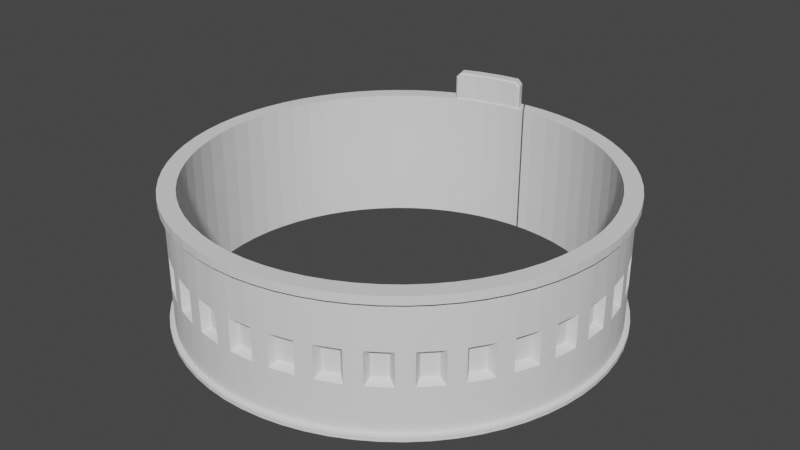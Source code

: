 # Source: track_mold_inner.blend  (saved by Blender 2.80.74; exported with 4.5.12 LTS)
import bpy
from mathutils import Matrix  # noqa: F401  (used for matrix-valued properties, if any)

bpy.ops.wm.read_factory_settings(use_empty=True)
scene = bpy.context.scene
scene.name = 'Scene'

# ---- collections
col_track_mold_inner = bpy.data.collections.new('track_mold_inner'); scene.collection.children.link(col_track_mold_inner)

# ---- materials (node trees are filled in below, after node groups)
mat_stldefaultmaterial = bpy.data.materials.new('STLDefaultMaterial')
mat_stldefaultmaterial.use_transparent_shadow = False

# ---- material node trees

# ---- world
world_world = bpy.data.worlds.new('World'); scene.world = world_world
world_world.use_nodes = True; world_world.node_tree.nodes.clear()
_N = world_world.node_tree.nodes; _L = world_world.node_tree.links
n0 = _N.new('ShaderNodeOutputWorld'); n0.name = 'World Output'; n0.location = (300, 300)
n1 = _N.new('ShaderNodeBackground'); n1.name = 'Background'; n1.location = (10, 300)
n1.inputs[0].default_value = (0.05088, 0.05088, 0.05088, 1.0)
_L.new(n1.outputs[0], n0.inputs[0])
n0.is_active_output = True
world_world.color = (0.05088, 0.05088, 0.05088)
world_world.use_sun_shadow = False
world_world.sun_shadow_jitter_overblur = 0.0

# ---- meshes
me_track_mold_inner = bpy.data.meshes.new('Track Mold Inner')
me_track_mold_inner.from_pydata([(-0.4272, 5.243, 2.4), (-0.9083, 5.184, 2.4), (-0.8332, 4.958, 2.4), (-0.3522, 5.017, 2.4), (-1.475, 5.05, 2.4), (-1.904, 4.896, 2.4), (-1.829, 4.67, 2.4), (-1.4, 4.825, 2.4), (-2.012, 4.857, 2.286), (-1.937, 4.631, 2.286), (-0.2365, 5.032, 2.286), (-0.3116, 5.257, 2.286), (-0.9207, 5.221, 2.361), (-1.487, 5.088, 2.361), (-1.387, 4.788, 2.361), (-0.8207, 4.921, 2.361), (-1.887, 4.607, 2.27), (-1.801, 4.638, 2.361), (-1.901, 4.938, 2.361), (-1.987, 4.907, 2.27), (-0.3629, 5.289, 2.269), (-0.4556, 5.278, 2.361), (-0.3556, 4.978, 2.361), (-0.2629, 4.989, 2.269), (-1.937, 4.631, 1.7), (-1.887, 4.607, 1.7), (-1.987, 4.907, 1.7), (-2.012, 4.857, 1.7), (-0.2629, 4.989, 1.7), (-0.2395, 5.027, 1.7), (-0.2365, 5.032, 1.7), (5.248, 0.2, -1.5), (5.357, 0.3238, -1.5), (5.353, 0.3968, -1.5), (5.244, 0.2998, -1.5), (5.228, -0.4992, 3.965e-07), (5.244, -0.2998, 3.965e-07), (5.244, -0.2998, 0.4), (5.228, -0.4992, 0.4), (5.244, -0.2998, 1.5), (5.228, -0.4992, 1.5), (5.244, 0.2998, 3.965e-07), (5.228, 0.4993, 3.965e-07), (5.228, 0.4993, 0.4), (5.244, 0.2998, 0.4), (5.248, 0.2, 0.4), (5.244, 0.2998, 1.5), (5.248, 0.2, 1.5), (5.048, -0.1923, 3.814e-07), (5.048, -0.1923, 0.3), (5.051, 0.09619, 0.3), (5.048, 0.1923, 0.3), (5.228, 0.4993, 1.5), (5.362, 0.2043, 1.5), (5.372, -3.841e-08, 1.5), (5.363, -0.1868, 1.5), (5.048, 0.1923, 3.814e-07), (5.051, 0.09619, 3.814e-07), (5.244, 0.2998, -0.4), (5.228, 0.4993, -0.4), (5.228, 0.4993, -1.5), (5.228, -0.4992, -0.4), (5.244, -0.2998, -0.4), (5.248, 0.2, -0.4), (5.251, -0.09999, -1.5), (5.051, 0.09619, -0.3), (5.048, 0.1923, -0.3), (5.048, -0.1923, -0.3), (5.228, -0.4992, -1.5), (5.358, 0.3064, 1.5), (5.37, -0.04077, -1.5), (5.372, 4.106e-08, -1.5), (5.191, -0.7969, -1.5), (5.321, -0.6958, -1.5), (5.332, -0.6235, -1.5), (5.206, -0.6979, -1.5), (5.039, -1.48, 3.823e-07), (5.092, -1.287, 3.851e-07), (5.092, -1.287, 0.4), (5.039, -1.48, 0.4), (5.092, -1.287, 1.5), (5.039, -1.48, 1.5), (5.206, -0.6979, 3.937e-07), (5.206, -0.6979, 0.4), (5.191, -0.7969, 0.4), (5.206, -0.6979, 1.5), (5.191, -0.7969, 1.5), (4.921, -1.144, 3.718e-07), (4.921, -1.144, 0.3), (4.978, -0.8615, 0.3), (4.994, -0.7666, 0.3), (5.304, -0.8142, 1.5), (5.275, -1.017, 1.5), (5.231, -1.198, 1.5), (4.994, -0.7666, 3.773e-07), (4.978, -0.8615, 3.759e-07), (5.206, -0.6979, -0.4), (5.039, -1.48, -0.4), (5.092, -1.287, -0.4), (5.191, -0.7969, -0.4), (5.137, -1.092, -1.5), (4.978, -0.8615, -0.3), (4.994, -0.7666, -0.3), (4.921, -1.144, -0.3), (5.039, -1.48, -1.5), (5.319, -0.7131, 1.5), (5.265, -1.056, -1.5), (5.275, -1.017, -1.5), (4.947, -1.765, -1.5), (5.093, -1.69, -1.5), (5.117, -1.621, -1.5), (4.979, -1.67, -1.5), (4.668, -2.407, 3.542e-07), (4.757, -2.227, 3.598e-07), (4.757, -2.227, 0.4), (4.668, -2.407, 0.4), (4.757, -2.227, 1.5), (4.668, -2.407, 1.5), (4.979, -1.67, 3.766e-07), (4.979, -1.67, 0.4), (4.947, -1.765, 0.4), (4.979, -1.67, 1.5), (4.947, -1.765, 1.5), (4.615, -2.055, 3.487e-07), (4.615, -2.055, 0.3), (4.725, -1.788, 0.3), (4.758, -1.698, 0.3), (5.054, -1.803, 1.5), (4.987, -1.997, 1.5), (4.91, -2.167, 1.5), (4.758, -1.698, 3.595e-07), (4.725, -1.788, 3.568e-07), (4.979, -1.67, -0.4), (4.668, -2.407, -0.4), (4.757, -2.227, -0.4), (4.947, -1.765, -0.4), (4.838, -2.044, -1.5), (4.725, -1.788, -0.3), (4.758, -1.698, -0.3), (4.615, -2.055, -0.3), (4.668, -2.407, -1.5), (5.088, -1.707, 1.5), (4.97, -2.034, -1.5), (4.987, -1.997, -1.5), (4.523, -2.669, -1.5), (4.681, -2.624, -1.5), (4.718, -2.56, -1.5), (4.573, -2.583, -1.5), (4.128, -3.247, 3.135e-07), (4.249, -3.087, 3.214e-07), (4.249, -3.087, 0.4), (4.128, -3.247, 0.4), (4.249, -3.087, 1.5), (4.128, -3.247, 1.5), (4.573, -2.583, 3.459e-07), (4.573, -2.583, 0.4), (4.523, -2.669, 0.4), (4.573, -2.583, 1.5), (4.523, -2.669, 1.5), (4.143, -2.891, 3.131e-07), (4.143, -2.891, 0.3), (4.301, -2.65, 0.3), (4.351, -2.568, 0.3), (4.622, -2.727, 1.5), (4.519, -2.904, 1.5), (4.411, -3.057, 1.5), (4.351, -2.568, 3.288e-07), (4.301, -2.65, 3.248e-07), (4.573, -2.583, -0.4), (4.128, -3.247, -0.4), (4.249, -3.087, -0.4), (4.523, -2.669, -0.4), (4.364, -2.923, -1.5), (4.301, -2.65, -0.3), (4.351, -2.568, -0.3), (4.143, -2.891, -0.3), (4.128, -3.247, -1.5), (4.673, -2.639, 1.5), (4.496, -2.938, -1.5), (4.519, -2.904, -1.5), (3.936, -3.477, -1.5), (4.1, -3.462, -1.5), (4.148, -3.407, -1.5), (4.002, -3.401, -1.5), (3.439, -3.969, 2.615e-07), (3.588, -3.835, 2.715e-07), (3.588, -3.835, 0.4), (3.439, -3.969, 0.4), (3.588, -3.835, 1.5), (3.439, -3.969, 1.5), (4.002, -3.401, 3.028e-07), (4.002, -3.401, 0.4), (3.936, -3.477, 0.4), (4.002, -3.401, 1.5), (3.936, -3.477, 1.5), (3.521, -3.623, 2.661e-07), (3.521, -3.623, 0.3), (3.722, -3.416, 0.3), (3.786, -3.345, 0.3), (4.022, -3.553, 1.5), (3.888, -3.707, 1.5), (3.753, -3.836, 1.5), (3.786, -3.345, 2.861e-07), (3.722, -3.416, 2.811e-07), (4.002, -3.401, -0.4), (3.439, -3.969, -0.4), (3.588, -3.835, -0.4), (3.936, -3.477, -0.4), (3.731, -3.696, -1.5), (3.722, -3.416, -0.3), (3.786, -3.345, -0.3), (3.521, -3.623, -0.3), (3.439, -3.969, -1.5), (4.089, -3.475, 1.5), (3.858, -3.735, -1.5), (3.888, -3.707, -1.5), (3.207, -4.159, -1.5), (3.371, -4.176, -1.5), (3.428, -4.13, -1.5), (3.286, -4.097, -1.5), (2.626, -4.548, 2.001e-07), (2.797, -4.445, 2.118e-07), (2.797, -4.445, 0.4), (2.626, -4.548, 0.4), (2.797, -4.445, 1.5), (2.626, -4.548, 1.5), (3.286, -4.097, 2.487e-07), (3.286, -4.097, 0.4), (3.207, -4.159, 0.4), (3.286, -4.097, 1.5), (3.207, -4.159, 1.5), (2.772, -4.224, 2.095e-07), (2.772, -4.224, 0.3), (3.008, -4.059, 0.3), (3.085, -4.001, 0.3), (3.277, -4.25, 1.5), (3.116, -4.376, 1.5), (2.959, -4.477, 1.5), (3.085, -4.001, 2.332e-07), (3.008, -4.059, 2.272e-07), (3.286, -4.097, -0.4), (2.626, -4.548, -0.4), (2.797, -4.445, -0.4), (3.207, -4.159, -0.4), (2.965, -4.335, -1.5), (3.008, -4.059, -0.3), (3.085, -4.001, -0.3), (2.772, -4.224, -0.3), (2.626, -4.548, -1.5), (3.357, -4.186, 1.5), (3.082, -4.398, -1.5), (3.116, -4.376, -1.5), (2.362, -4.691, -1.5), (2.52, -4.738, -1.5), (2.585, -4.705, -1.5), (2.451, -4.645, -1.5), (1.718, -4.963, 1.315e-07), (1.906, -4.894, 1.445e-07), (1.906, -4.894, 0.4), (1.718, -4.963, 0.4), (1.906, -4.894, 1.5), (1.718, -4.963, 1.5), (2.451, -4.645, 1.857e-07), (2.451, -4.645, 0.4), (2.362, -4.691, 0.4), (2.451, -4.645, 1.5), (2.362, -4.691, 1.5), (1.922, -4.672, 1.454e-07), (1.922, -4.672, 0.3), (2.186, -4.555, 0.3), (2.272, -4.512, 0.3), (2.413, -4.793, 1.5), (2.232, -4.887, 1.5), (2.058, -4.956, 1.5), (2.272, -4.512, 1.718e-07), (2.186, -4.555, 1.651e-07), (2.451, -4.645, -0.4), (1.718, -4.963, -0.4), (1.906, -4.894, -0.4), (2.362, -4.691, -0.4), (2.09, -4.818, -1.5), (2.186, -4.555, -0.3), (2.272, -4.512, -0.3), (1.922, -4.672, -0.3), (1.718, -4.963, -1.5), (2.504, -4.746, 1.5), (2.194, -4.902, -1.5), (2.232, -4.887, -1.5), (1.432, -5.053, -1.5), (1.578, -5.129, -1.5), (1.648, -5.109, -1.5), (1.528, -5.025, -1.5), (0.7475, -5.199, 5.823e-08), (0.9448, -5.166, 7.198e-08), (0.9448, -5.166, 0.4), (0.7475, -5.199, 0.4), (0.9448, -5.166, 1.5), (0.7475, -5.199, 1.5), (1.528, -5.025, 1.16e-07), (1.528, -5.025, 0.4), (1.432, -5.053, 0.4), (1.528, -5.025, 1.5), (1.432, -5.053, 1.5), (1.003, -4.951, 7.602e-08), (1.003, -4.951, 0.3), (1.284, -4.886, 0.3), (1.377, -4.861, 0.3), (1.463, -5.163, 1.5), (1.267, -5.221, 1.5), (1.083, -5.256, 1.5), (1.377, -4.861, 1.042e-07), (1.284, -4.886, 9.703e-08), (1.528, -5.025, -0.4), (0.7475, -5.199, -0.4), (0.9448, -5.166, -0.4), (1.432, -5.053, -0.4), (1.141, -5.127, -1.5), (1.284, -4.886, -0.3), (1.377, -4.861, -0.3), (1.003, -4.951, -0.3), (0.7475, -5.199, -1.5), (1.561, -5.134, 1.5), (1.226, -5.228, -1.5), (1.267, -5.221, -1.5), (0.4495, -5.233, -1.5), (0.5784, -5.335, -1.5), (0.6511, -5.328, -1.5), (0.549, -5.223, -1.5), (-0.2499, -5.246, -1.707e-08), (-0.04999, -5.252, -3.128e-09), (-0.04999, -5.252, 0.4), (-0.2499, -5.246, 0.4), (-0.04999, -5.252, 1.5), (-0.2499, -5.246, 1.5), (0.549, -5.223, 4.21e-08), (0.549, -5.223, 0.4), (0.4495, -5.233, 0.4), (0.549, -5.223, 1.5), (0.4495, -5.233, 1.5), (0.0481, -5.052, 3.908e-09), (0.0481, -5.052, 0.3), (0.3364, -5.041, 0.3), (0.4323, -5.034, 0.3), (0.4592, -5.347, 1.5), (0.2556, -5.366, 1.5), (0.06859, -5.366, 1.5), (0.4323, -5.034, 3.292e-08), (0.3364, -5.041, 2.547e-08), (0.549, -5.223, -0.4), (-0.2499, -5.246, -0.4), (-0.04999, -5.252, -0.4), (0.4495, -5.233, -0.4), (0.15, -5.25, -1.5), (0.3364, -5.041, -0.3), (0.4323, -5.034, -0.3), (0.0481, -5.052, -0.3), (-0.2499, -5.246, -1.5), (0.5609, -5.337, 1.5), (0.2148, -5.366, -1.5), (0.2556, -5.366, -1.5), (-0.549, -5.223, -1.5), (-0.4418, -5.348, -1.5), (-0.3691, -5.355, -1.5), (-0.4494, -5.233, -1.5), (-1.238, -5.104, -9.169e-08), (-1.043, -5.148, -7.81e-08), (-1.043, -5.148, 0.4), (-1.238, -5.104, 0.4), (-1.043, -5.148, 1.5), (-1.238, -5.104, 1.5), (-0.4494, -5.233, -3.329e-08), (-0.4494, -5.233, 0.4), (-0.549, -5.223, 0.4), (-0.4494, -5.233, 1.5), (-0.549, -5.223, 1.5), (-0.9088, -4.97, -6.834e-08), (-0.9088, -4.97, 0.3), (-0.6236, -5.013, 0.3), (-0.5281, -5.024, 0.3), (-0.5609, -5.337, 1.5), (-0.7645, -5.317, 1.5), (-0.9482, -5.282, 1.5), (-0.5281, -5.024, -3.959e-08), (-0.6236, -5.013, -4.701e-08), (-0.4494, -5.233, -0.4), (-1.238, -5.104, -0.4), (-1.043, -5.148, -0.4), (-0.549, -5.223, -0.4), (-0.8463, -5.183, -1.5), (-0.6236, -5.013, -0.3), (-0.5281, -5.024, -0.3), (-0.9088, -4.97, -0.3), (-1.238, -5.104, -1.5), (-0.4592, -5.347, 1.5), (-0.8046, -5.31, -1.5), (-0.7645, -5.317, -1.5), (-1.528, -5.025, -1.5), (-1.446, -5.168, -1.5), (-1.376, -5.189, -1.5), (-1.432, -5.053, -1.5), (-2.182, -4.777, -1.629e-07), (-1.998, -4.857, -1.502e-07), (-1.998, -4.857, 0.4), (-2.182, -4.777, 0.4), (-1.998, -4.857, 1.5), (-2.182, -4.777, 1.5), (-1.432, -5.053, -1.074e-07), (-1.432, -5.053, 0.4), (-1.528, -5.025, 0.4), (-1.432, -5.053, 1.5), (-1.528, -5.025, 1.5), (-1.833, -4.708, -1.381e-07), (-1.833, -4.708, 0.3), (-1.561, -4.805, 0.3), (-1.469, -4.834, 0.3), (-1.561, -5.134, 1.5), (-1.757, -5.077, 1.5), (-1.931, -5.007, 1.5), (-1.469, -4.834, -1.107e-07), (-1.561, -4.805, -1.178e-07), (-1.432, -5.053, -0.4), (-2.182, -4.777, -0.4), (-1.998, -4.857, -0.4), (-1.528, -5.025, -0.4), (-1.812, -4.93, -1.5), (-1.561, -4.805, -0.3), (-1.469, -4.834, -0.3), (-1.833, -4.708, -0.3), (-2.182, -4.777, -1.5), (-1.463, -5.163, 1.5), (-1.795, -5.061, -1.5), (-1.757, -5.077, -1.5), (-2.451, -4.645, -1.5), (-2.398, -4.801, -1.5), (-2.333, -4.834, -1.5), (-2.362, -4.691, -1.5), (-3.047, -4.278, -2.282e-07), (-2.881, -4.391, -2.169e-07), (-2.881, -4.391, 0.4), (-3.047, -4.278, 0.4), (-2.881, -4.391, 1.5), (-3.047, -4.278, 1.5), (-2.362, -4.691, -1.777e-07), (-2.362, -4.691, 0.4), (-2.451, -4.645, 0.4), (-2.362, -4.691, 1.5), (-2.451, -4.645, 1.5), (-2.691, -4.276, -2.029e-07), (-2.691, -4.276, 0.3), (-2.442, -4.423, 0.3), (-2.358, -4.468, 0.3), (-2.504, -4.746, 1.5), (-2.686, -4.652, 1.5), (-2.843, -4.551, 1.5), (-2.358, -4.468, -1.777e-07), (-2.442, -4.423, -1.843e-07), (-2.362, -4.691, -0.4), (-3.047, -4.278, -0.4), (-2.881, -4.391, -0.4), (-2.451, -4.645, -0.4), (-2.712, -4.498, -1.5), (-2.442, -4.423, -0.3), (-2.358, -4.468, -0.3), (-2.691, -4.276, -0.3), (-3.047, -4.278, -1.5), (-2.413, -4.793, 1.5), (-2.72, -4.63, -1.5), (-2.686, -4.652, -1.5), (-3.286, -4.097, -1.5), (-3.263, -4.26, -1.5), (-3.206, -4.306, -1.5), (-3.207, -4.159, -1.5), (-3.801, -3.624, -2.852e-07), (-3.66, -3.766, -2.757e-07), (-3.66, -3.766, 0.4), (-3.801, -3.624, 0.4), (-3.66, -3.766, 1.5), (-3.801, -3.624, 1.5), (-3.207, -4.159, -2.415e-07), (-3.207, -4.159, 0.4), (-3.286, -4.097, 0.4), (-3.207, -4.159, 1.5), (-3.286, -4.097, 1.5), (-3.451, -3.689, -2.603e-07), (-3.451, -3.689, 0.3), (-3.235, -3.88, 0.3), (-3.161, -3.941, 0.3), (-3.357, -4.186, 1.5), (-3.518, -4.06, 1.5), (-3.653, -3.931, 1.5), (-3.161, -3.941, -2.383e-07), (-3.235, -3.88, -2.442e-07), (-3.207, -4.159, -0.4), (-3.801, -3.624, -0.4), (-3.66, -3.766, -0.4), (-3.286, -4.097, -0.4), (-3.514, -3.903, -1.5), (-3.235, -3.88, -0.3), (-3.161, -3.941, -0.3), (-3.451, -3.689, -0.3), (-3.801, -3.624, -1.5), (-3.277, -4.25, 1.5), (-3.548, -4.032, -1.5), (-3.518, -4.06, -1.5), (-4.002, -3.401, -1.5), (-4.01, -3.566, -1.5), (-3.963, -3.621, -1.5), (-3.936, -3.477, -1.5), (-4.418, -2.84, -3.318e-07), (-4.307, -3.006, -3.245e-07), (-4.307, -3.006, 0.4), (-4.418, -2.84, 0.4), (-4.307, -3.006, 1.5), (-4.418, -2.84, 1.5), (-3.936, -3.477, -2.965e-07), (-3.936, -3.477, 0.4), (-4.002, -3.401, 0.4), (-3.936, -3.477, 1.5), (-4.002, -3.401, 1.5), (-4.087, -2.97, -3.083e-07), (-4.087, -2.97, 0.3), (-3.911, -3.198, 0.3), (-3.849, -3.272, 0.3), (-4.089, -3.475, 1.5), (-4.223, -3.321, 1.5), (-4.331, -3.168, 1.5), (-3.849, -3.272, -2.903e-07), (-3.911, -3.198, -2.952e-07), (-3.936, -3.477, -0.4), (-4.418, -2.84, -0.4), (-4.307, -3.006, -0.4), (-4.002, -3.401, -0.4), (-4.189, -3.167, -1.5), (-3.911, -3.198, -0.3), (-3.849, -3.272, -0.3), (-4.087, -2.97, -0.3), (-4.418, -2.84, -1.5), (-4.022, -3.553, 1.5), (-4.246, -3.288, -1.5), (-4.223, -3.321, -1.5), (-4.573, -2.583, -1.5), (-4.613, -2.742, -1.5), (-4.576, -2.806, -1.5), (-4.523, -2.669, -1.5), (-4.876, -1.952, -3.663e-07), (-4.798, -2.136, -3.616e-07), (-4.798, -2.136, 0.4), (-4.876, -1.952, 0.4), (-4.798, -2.136, 1.5), (-4.876, -1.952, 1.5), (-4.523, -2.669, -3.408e-07), (-4.523, -2.669, 0.4), (-4.573, -2.583, 0.4), (-4.523, -2.669, 1.5), (-4.573, -2.583, 1.5), (-4.575, -2.142, -3.452e-07), (-4.575, -2.142, 0.3), (-4.446, -2.4, 0.3), (-4.399, -2.484, 0.3), (-4.673, -2.639, 1.5), (-4.775, -2.462, 1.5), (-4.853, -2.292, 1.5), (-4.399, -2.484, -3.318e-07), (-4.446, -2.4, -3.356e-07), (-4.523, -2.669, -0.4), (-4.876, -1.952, -0.4), (-4.798, -2.136, -0.4), (-4.573, -2.583, -0.4), (-4.713, -2.317, -1.5), (-4.446, -2.4, -0.3), (-4.399, -2.484, -0.3), (-4.575, -2.142, -0.3), (-4.876, -1.952, -1.5), (-4.622, -2.727, 1.5), (-4.792, -2.425, -1.5), (-4.775, -2.462, -1.5), (-4.979, -1.67, -1.5), (-5.048, -1.82, -1.5), (-5.025, -1.889, -1.5), (-4.947, -1.765, -1.5), (-5.157, -0.994, -3.876e-07), (-5.116, -1.19, -3.856e-07), (-5.116, -1.19, 0.4), (-5.157, -0.994, 0.4), (-5.116, -1.19, 1.5), (-5.157, -0.994, 1.5), (-4.947, -1.765, -3.728e-07), (-4.947, -1.765, 0.4), (-4.979, -1.67, 0.4), (-4.947, -1.765, 1.5), (-4.979, -1.67, 1.5), (-4.898, -1.238, -3.695e-07), (-4.898, -1.238, 0.3), (-4.819, -1.515, 0.3), (-4.79, -1.607, 0.3), (-5.088, -1.707, 1.5), (-5.155, -1.514, 1.5), (-5.199, -1.332, 1.5), (-4.79, -1.607, -3.613e-07), (-4.819, -1.515, -3.638e-07), (-4.947, -1.765, -0.4), (-5.157, -0.994, -0.4), (-5.116, -1.19, -0.4), (-4.979, -1.67, -0.4), (-5.067, -1.383, -1.5), (-4.819, -1.515, -0.3), (-4.79, -1.607, -0.3), (-4.898, -1.238, -0.3), (-5.157, -0.994, -1.5), (-5.054, -1.803, 1.5), (-5.164, -1.474, -1.5), (-5.155, -1.514, -1.5), (-5.206, -0.6979, -1.5), (-5.302, -0.8316, -1.5), (-5.291, -0.9039, -1.5), (-5.191, -0.7969, -1.5), (-5.252, -1.433e-05, -3.947e-07), (-5.248, -0.2, -3.956e-07), (-5.248, -0.2, 0.4), (-5.252, -1.433e-05, 0.4), (-5.248, -0.2, 1.5), (-5.252, -1.433e-05, 1.5), (-5.191, -0.7969, -3.913e-07), (-5.191, -0.7969, 0.4), (-5.206, -0.6979, 0.4), (-5.191, -0.7969, 1.5), (-5.206, -0.6979, 1.5), (-5.044, -0.2884, -3.805e-07), (-5.044, -0.2884, 0.3), (-5.019, -0.5759, 0.3), (-5.007, -0.6714, 0.3), (-5.319, -0.7131, 1.5), (-5.348, -0.5107, 1.5), (-5.357, -0.3238, 1.5), (-5.007, -0.6714, -3.778e-07), (-5.019, -0.5759, -3.789e-07), (-5.191, -0.7969, -0.4), (-5.252, -1.433e-05, -0.4), (-5.248, -0.2, -0.4), (-5.206, -0.6979, -0.4), (-5.237, -0.3996, -1.5), (-5.019, -0.5759, -0.3), (-5.007, -0.6714, -0.3), (-5.044, -0.2884, -0.3), (-5.252, -1.433e-05, -1.5), (-5.304, -0.8142, 1.5), (-5.35, -0.4699, -1.5), (-5.348, -0.5107, -1.5), (-5.244, 0.2998, -1.5), (-5.363, 0.1868, -1.5), (-5.367, 0.1138, -1.5), (-5.248, 0.1999, -1.5), (-5.157, 0.994, -3.876e-07), (-5.191, 0.7969, -3.913e-07), (-5.191, 0.7969, 0.4), (-5.157, 0.994, 0.4), (-5.191, 0.7969, 1.5), (-5.157, 0.994, 1.5), (-5.248, 0.1999, -3.956e-07), (-5.248, 0.1999, 0.4), (-5.244, 0.2998, 0.4), (-5.248, 0.1999, 1.5), (-5.244, 0.2998, 1.5), (-5.007, 0.6713, -3.778e-07), (-5.007, 0.6713, 0.3), (-5.037, 0.3844, 0.3), (-5.044, 0.2884, 0.3), (-5.358, 0.3063, 1.5), (-5.348, 0.5107, 1.5), (-5.321, 0.6958, 1.5), (-5.044, 0.2884, -3.805e-07), (-5.037, 0.3844, -3.802e-07), (-5.248, 0.1999, -0.4), (-5.157, 0.994, -0.4), (-5.191, 0.7969, -0.4), (-5.244, 0.2998, -0.4), (-5.218, 0.5987, -1.5), (-5.037, 0.3844, -0.3), (-5.044, 0.2884, -0.3), (-5.007, 0.6713, -0.3), (-5.157, 0.994, -1.5), (-5.362, 0.2043, 1.5), (-5.342, 0.551, -1.5), (-5.348, 0.5107, -1.5), (-5.092, 1.287, -1.5), (-5.231, 1.198, -1.5), (-5.248, 1.127, -1.5), (-5.116, 1.19, -1.5), (-4.876, 1.952, -3.663e-07), (-4.947, 1.765, -3.728e-07), (-4.947, 1.765, 0.4), (-4.876, 1.952, 0.4), (-4.947, 1.765, 1.5), (-4.876, 1.952, 1.5), (-5.116, 1.19, -3.856e-07), (-5.116, 1.19, 0.4), (-5.092, 1.287, 0.4), (-5.116, 1.19, 1.5), (-5.092, 1.287, 1.5), (-4.79, 1.607, -3.613e-07), (-4.79, 1.607, 0.3), (-4.874, 1.331, 0.3), (-4.898, 1.238, 0.3), (-5.203, 1.315, 1.5), (-5.155, 1.514, 1.5), (-5.093, 1.69, 1.5), (-4.898, 1.238, -3.695e-07), (-4.874, 1.331, -3.679e-07), (-5.116, 1.19, -0.4), (-4.876, 1.952, -0.4), (-4.947, 1.765, -0.4), (-5.092, 1.287, -0.4), (-5.01, 1.575, -1.5), (-4.874, 1.331, -0.3), (-4.898, 1.238, -0.3), (-4.79, 1.607, -0.3), (-4.876, 1.952, -1.5), (-5.227, 1.215, 1.5), (-5.141, 1.552, -1.5), (-5.155, 1.514, -1.5), (-4.757, 2.227, -1.5), (-4.91, 2.167, -1.5), (-4.94, 2.1, -1.5), (-4.798, 2.136, -1.5), (-4.418, 2.839, -3.318e-07), (-4.523, 2.669, -3.409e-07), (-4.523, 2.669, 0.4), (-4.418, 2.839, 0.4), (-4.523, 2.669, 1.5), (-4.418, 2.839, 1.5), (-4.798, 2.136, -3.616e-07), (-4.798, 2.136, 0.4), (-4.757, 2.227, 0.4), (-4.798, 2.136, 1.5), (-4.757, 2.227, 1.5), (-4.399, 2.484, -3.318e-07), (-4.399, 2.484, 0.3), (-4.534, 2.229, 0.3), (-4.575, 2.142, 0.3), (-4.86, 2.276, 1.5), (-4.775, 2.462, 1.5), (-4.681, 2.624, 1.5), (-4.575, 2.142, -3.452e-07), (-4.534, 2.229, -3.422e-07), (-4.798, 2.136, -0.4), (-4.418, 2.839, -0.4), (-4.523, 2.669, -0.4), (-4.757, 2.227, -0.4), (-4.622, 2.495, -1.5), (-4.534, 2.229, -0.3), (-4.575, 2.142, -0.3), (-4.399, 2.484, -0.3), (-4.418, 2.839, -1.5), (-4.902, 2.183, 1.5), (-4.755, 2.497, -1.5), (-4.775, 2.462, -1.5), (-4.249, 3.087, -1.5), (-4.411, 3.057, -1.5), (-4.453, 2.997, -1.5), (-4.307, 3.006, -1.5), (-3.801, 3.624, -2.852e-07), (-3.936, 3.477, -2.965e-07), (-3.936, 3.477, 0.4), (-3.801, 3.624, 0.4), (-3.936, 3.477, 1.5), (-3.801, 3.624, 1.5), (-4.307, 3.006, -3.245e-07), (-4.307, 3.006, 0.4), (-4.249, 3.087, 0.4), (-4.307, 3.006, 1.5), (-4.249, 3.087, 1.5), (-3.849, 3.272, -2.904e-07), (-3.849, 3.272, 0.3), (-4.03, 3.047, 0.3), (-4.087, 2.97, 0.3), (-4.341, 3.154, 1.5), (-4.223, 3.321, 1.5), (-4.1, 3.462, 1.5), (-4.087, 2.97, -3.083e-07), (-4.03, 3.047, -3.042e-07), (-4.307, 3.006, -0.4), (-3.801, 3.624, -0.4), (-3.936, 3.477, -0.4), (-4.249, 3.087, -0.4), (-4.066, 3.325, -1.5), (-4.03, 3.047, -0.3), (-4.087, 2.97, -0.3), (-3.849, 3.272, -0.3), (-3.801, 3.624, -1.5), (-4.401, 3.071, 1.5), (-4.196, 3.352, -1.5), (-4.223, 3.321, -1.5), (-3.588, 3.835, -1.5), (-3.753, 3.836, -1.5), (-3.806, 3.786, -1.5), (-3.66, 3.766, -1.5), (-3.047, 4.278, -2.282e-07), (-3.207, 4.159, -2.415e-07), (-3.207, 4.159, 0.4), (-3.047, 4.278, 0.4), (-3.207, 4.159, 1.5), (-3.047, 4.278, 1.5), (-3.66, 3.766, -2.757e-07), (-3.66, 3.766, 0.4), (-3.588, 3.835, 0.4), (-3.66, 3.766, 1.5), (-3.588, 3.835, 1.5), (-3.161, 3.941, -2.383e-07), (-3.161, 3.941, 0.3), (-3.381, 3.754, 0.3), (-3.451, 3.689, 0.3), (-3.666, 3.919, 1.5), (-3.518, 4.06, 1.5), (-3.371, 4.176, 1.5), (-3.451, 3.689, -2.603e-07), (-3.381, 3.754, -2.552e-07), (-3.66, 3.766, -0.4), (-3.047, 4.278, -0.4), (-3.207, 4.159, -0.4), (-3.588, 3.835, -0.4), (-3.363, 4.034, -1.5), (-3.381, 3.754, -0.3), (-3.451, 3.689, -0.3), (-3.161, 3.941, -0.3), (-3.047, 4.278, -1.5), (-3.74, 3.848, 1.5), (-3.486, 4.085, -1.5), (-3.518, 4.06, -1.5), (-2.797, 4.445, -1.5), (-2.959, 4.477, -1.5), (-3.02, 4.438, -1.5), (-2.881, 4.391, -1.5), (-2.182, 4.777, -1.629e-07), (-2.362, 4.691, -1.777e-07), (-2.362, 4.691, 0.4), (-2.182, 4.777, 0.4), (-2.362, 4.691, 1.5), (-2.182, 4.777, 1.5), (-2.881, 4.391, -2.169e-07), (-2.881, 4.391, 0.4), (-2.797, 4.445, 0.4), (-2.881, 4.391, 1.5), (-2.797, 4.445, 1.5), (-2.358, 4.468, -1.777e-07), (-2.358, 4.468, 0.3), (-2.609, 4.326, 0.3), (-2.691, 4.276, 0.3), (-2.858, 4.542, 1.5), (-2.686, 4.652, 1.5), (-2.52, 4.738, 1.5), (-2.691, 4.276, -2.029e-07), (-2.609, 4.326, -1.969e-07), (-2.881, 4.391, -0.4), (-2.182, 4.777, -0.4), (-2.362, 4.691, -0.4), (-2.797, 4.445, -0.4), (-2.539, 4.598, -1.5), (-2.609, 4.326, -0.3), (-2.691, 4.276, -0.3), (-2.358, 4.468, -0.3), (-2.182, 4.777, -1.5), (-2.944, 4.487, 1.5), (-2.65, 4.671, -1.5), (-2.686, 4.652, -1.5), (-1.906, 4.894, -1.5), (-2.058, 4.956, -1.5), (-2.126, 4.929, -1.5), (-1.998, 4.857, -1.5), (-1.238, 5.104, -9.169e-08), (-1.432, 5.053, -1.074e-07), (-1.432, 5.053, 0.4), (-1.238, 5.104, 0.4), (-1.432, 5.053, 1.5), (-1.238, 5.104, 1.5), (-1.998, 4.857, -1.502e-07), (-1.998, 4.857, 0.4), (-1.906, 4.894, 0.4), (-1.998, 4.857, 1.5), (-1.906, 4.894, 1.5), (-1.469, 4.834, -1.107e-07), (-1.469, 4.834, 0.3), (-1.743, 4.742, 0.3), (-1.833, 4.708, 0.3), (-1.947, 5.001, 1.5), (-1.757, 5.077, 1.5), (-1.578, 5.129, 1.5), (-1.833, 4.708, -1.381e-07), (-1.743, 4.742, -1.315e-07), (-1.998, 4.857, -0.4), (-1.238, 5.104, -0.4), (-1.432, 5.053, -0.4), (-1.906, 4.894, -0.4), (-1.623, 4.995, -1.5), (-1.743, 4.742, -0.3), (-1.833, 4.708, -0.3), (-1.469, 4.834, -0.3), (-1.238, 5.104, -1.5), (-2.042, 4.963, 1.5), (-1.718, 5.088, -1.5), (-1.757, 5.077, -1.5), (-0.9448, 5.166, -1.5), (-1.083, 5.256, -1.5), (-1.155, 5.242, -1.5), (-1.043, 5.148, -1.5), (-0.2499, 5.246, -1.707e-08), (-0.4495, 5.233, -3.329e-08), (-0.4495, 5.233, 0.4), (-0.2499, 5.246, 0.4), (-0.4495, 5.233, 1.5), (-0.2499, 5.246, 1.5), (-1.043, 5.148, -7.81e-08), (-1.043, 5.148, 0.4), (-0.9448, 5.166, 0.4), (-1.043, 5.148, 1.5), (-0.9448, 5.166, 1.5), (-0.5281, 5.024, -3.959e-08), (-0.5281, 5.024, 0.3), (-0.8141, 4.986, 0.3), (-0.9089, 4.97, 0.3), (-0.9654, 5.279, 1.5), (-0.7645, 5.317, 1.5), (-0.5784, 5.335, 1.5), (-0.9089, 4.97, -6.834e-08), (-0.8141, 4.986, -6.139e-08), (-1.043, 5.148, -0.4), (-0.2499, 5.246, -0.4), (-0.4495, 5.233, -0.4), (-0.9448, 5.166, -0.4), (-0.6484, 5.212, -1.5), (-0.8141, 4.986, -0.3), (-0.9089, 4.97, -0.3), (-0.5281, 5.024, -0.3), (-0.2499, 5.246, -1.5), (-1.066, 5.259, 1.5), (-0.7239, 5.321, -1.5), (-0.7645, 5.317, -1.5), (0.04998, 5.252, -1.5), (-0.0686, 5.366, -1.5), (-0.1417, 5.366, -1.5), (-0.05002, 5.252, -1.5), (0.7474, 5.199, 5.823e-08), (0.549, 5.223, 4.209e-08), (0.549, 5.223, 0.4), (0.7474, 5.199, 0.4), (0.549, 5.223, 1.5), (0.7474, 5.199, 1.5), (-0.05002, 5.252, -3.13e-09), (-0.1891, 5.248, -1.283e-08), (-0.1891, 5.248, 0.4), (-0.05002, 5.252, 0.4), (0.04998, 5.252, 0.4), (-0.05002, 5.252, 1.5), (0.04998, 5.252, 1.5), (0.4323, 5.034, 3.292e-08), (0.4323, 5.034, 0.3), (0.1442, 5.05, 0.3), (0.04807, 5.052, 0.3), (-0.1891, 5.248, 1.5), (0.05106, 5.366, 1.5), (0.2556, 5.366, 1.5), (0.4418, 5.348, 1.5), (0.04807, 5.052, 3.906e-09), (0.1442, 5.05, 1.096e-08), (-0.2345, 5.247, -1.6e-08), (-0.2345, 5.247, -0.4), (-0.2345, 5.247, -1.5), (0.7474, 5.199, -0.4), (0.549, 5.223, -0.4), (0.04998, 5.252, -0.4), (0.3497, 5.24, -1.5), (0.1442, 5.05, -0.3), (0.04807, 5.052, -0.3), (-0.05002, 5.252, -0.4), (0.4323, 5.034, -0.3), (0.7474, 5.199, -1.5), (-0.05111, 5.366, 1.5), (0.2962, 5.362, -1.5), (0.2556, 5.366, -1.5), (1.043, 5.148, -1.5), (0.9482, 5.282, -1.5), (0.8764, 5.296, -1.5), (0.9448, 5.166, -1.5), (1.718, 4.963, 1.315e-07), (1.528, 5.025, 1.16e-07), (1.528, 5.025, 0.4), (1.718, 4.963, 0.4), (1.528, 5.025, 1.5), (1.718, 4.963, 1.5), (0.9448, 5.166, 7.198e-08), (0.9448, 5.166, 0.4), (1.043, 5.148, 0.4), (0.9448, 5.166, 1.5), (1.043, 5.148, 1.5), (1.377, 4.861, 1.042e-07), (1.377, 4.861, 0.3), (1.097, 4.931, 0.3), (1.003, 4.951, 0.3), (1.066, 5.259, 1.5), (1.267, 5.221, 1.5), (1.446, 5.168, 1.5), (1.003, 4.951, 7.602e-08), (1.097, 4.931, 8.292e-08), (0.9448, 5.166, -0.4), (1.718, 4.963, -0.4), (1.528, 5.025, -0.4), (1.043, 5.148, -0.4), (1.335, 5.08, -1.5), (1.097, 4.931, -0.3), (1.003, 4.951, -0.3), (1.377, 4.861, -0.3), (1.718, 4.963, -1.5), (0.9653, 5.279, 1.5), (1.306, 5.209, -1.5), (1.267, 5.221, -1.5), (1.998, 4.857, -1.5), (1.931, 5.007, -1.5), (1.863, 5.034, -1.5), (1.905, 4.894, -1.5), (2.626, 4.548, 2.001e-07), (2.451, 4.645, 1.857e-07), (2.451, 4.645, 0.4), (2.626, 4.548, 0.4), (2.451, 4.645, 1.5), (2.626, 4.548, 1.5), (1.905, 4.894, 1.445e-07), (1.905, 4.894, 0.4), (1.998, 4.857, 0.4), (1.905, 4.894, 1.5), (1.998, 4.857, 1.5), (2.272, 4.512, 1.718e-07), (2.272, 4.512, 0.3), (2.011, 4.635, 0.3), (1.922, 4.672, 0.3), (2.042, 4.963, 1.5), (2.232, 4.887, 1.5), (2.398, 4.801, 1.5), (1.922, 4.672, 1.454e-07), (2.011, 4.635, 1.519e-07), (1.905, 4.894, -0.4), (2.626, 4.548, -0.4), (2.451, 4.645, -0.4), (1.998, 4.857, -0.4), (2.272, 4.735, -1.5), (2.011, 4.635, -0.3), (1.922, 4.672, -0.3), (2.272, 4.512, -0.3), (2.626, 4.548, -1.5), (1.947, 5.001, 1.5), (2.268, 4.868, -1.5), (2.232, 4.887, -1.5), (2.881, 4.391, -1.5), (2.843, 4.551, -1.5), (2.782, 4.591, -1.5), (2.797, 4.445, -1.5), (3.439, 3.969, 2.615e-07), (3.286, 4.097, 2.487e-07), (3.286, 4.097, 0.4), (3.439, 3.969, 0.4), (3.286, 4.097, 1.5), (3.439, 3.969, 1.5), (2.797, 4.445, 2.118e-07), (2.797, 4.445, 0.4), (2.881, 4.391, 0.4), (2.797, 4.445, 1.5), (2.881, 4.391, 1.5), (3.085, 4.001, 2.332e-07), (3.085, 4.001, 0.3), (2.852, 4.17, 0.3), (2.772, 4.224, 0.3), (2.944, 4.487, 1.5), (3.116, 4.376, 1.5), (3.263, 4.26, 1.5), (2.772, 4.224, 2.095e-07), (2.852, 4.17, 2.154e-07), (2.797, 4.445, -0.4), (3.439, 3.969, -0.4), (3.286, 4.097, -0.4), (2.881, 4.391, -0.4), (3.127, 4.219, -1.5), (2.852, 4.17, -0.3), (2.772, 4.224, -0.3), (3.085, 4.001, -0.3), (3.439, 3.969, -1.5), (2.858, 4.542, 1.5), (3.148, 4.351, -1.5), (3.116, 4.376, -1.5), (3.66, 3.766, -1.5), (3.653, 3.931, -1.5), (3.6, 3.981, -1.5), (3.588, 3.835, -1.5), (4.128, 3.247, 3.135e-07), (4.002, 3.401, 3.028e-07), (4.002, 3.401, 0.4), (4.128, 3.247, 0.4), (4.002, 3.401, 1.5), (4.128, 3.247, 1.5), (3.588, 3.835, 2.715e-07), (3.588, 3.835, 0.4), (3.66, 3.766, 0.4), (3.588, 3.835, 1.5), (3.66, 3.766, 1.5), (3.786, 3.345, 2.861e-07), (3.786, 3.345, 0.3), (3.589, 3.555, 0.3), (3.521, 3.623, 0.3), (3.74, 3.848, 1.5), (3.888, 3.707, 1.5), (4.01, 3.566, 1.5), (3.521, 3.623, 2.661e-07), (3.589, 3.555, 2.711e-07), (3.588, 3.835, -0.4), (4.128, 3.247, -0.4), (4.002, 3.401, -0.4), (3.66, 3.766, -0.4), (3.869, 3.551, -1.5), (3.589, 3.555, -0.3), (3.521, 3.623, -0.3), (3.786, 3.345, -0.3), (4.128, 3.247, -1.5), (3.666, 3.919, 1.5), (3.915, 3.676, -1.5), (3.888, 3.707, -1.5), (4.307, 3.006, -1.5), (4.331, 3.168, -1.5), (4.289, 3.228, -1.5), (4.249, 3.087, -1.5), (4.668, 2.407, 3.542e-07), (4.573, 2.583, 3.459e-07), (4.573, 2.583, 0.4), (4.668, 2.407, 0.4), (4.573, 2.583, 1.5), (4.668, 2.407, 1.5), (4.249, 3.087, 3.214e-07), (4.249, 3.087, 0.4), (4.307, 3.006, 0.4), (4.249, 3.087, 1.5), (4.307, 3.006, 1.5), (4.351, 2.568, 3.288e-07), (4.351, 2.568, 0.3), (4.197, 2.812, 0.3), (4.143, 2.891, 0.3), (4.401, 3.071, 1.5), (4.519, 2.904, 1.5), (4.613, 2.742, 1.5), (4.143, 2.891, 3.131e-07), (4.197, 2.812, 3.17e-07), (4.249, 3.087, -0.4), (4.668, 2.407, -0.4), (4.573, 2.583, -0.4), (4.307, 3.006, -0.4), (4.472, 2.755, -1.5), (4.197, 2.812, -0.3), (4.143, 2.891, -0.3), (4.351, 2.568, -0.3), (4.668, 2.407, -1.5), (4.341, 3.154, 1.5), (4.54, 2.869, -1.5), (4.519, 2.904, -1.5), (4.798, 2.136, -1.5), (4.853, 2.292, -1.5), (4.822, 2.358, -1.5), (4.756, 2.227, -1.5), (5.039, 1.48, 3.823e-07), (4.979, 1.67, 3.766e-07), (4.979, 1.67, 0.4), (5.039, 1.48, 0.4), (4.979, 1.67, 1.5), (5.039, 1.48, 1.5), (4.756, 2.227, 3.598e-07), (4.756, 2.227, 0.4), (4.798, 2.136, 0.4), (4.756, 2.227, 1.5), (4.798, 2.136, 1.5), (4.758, 1.698, 3.595e-07), (4.758, 1.698, 0.3), (4.654, 1.967, 0.3), (4.615, 2.055, 0.3), (4.902, 2.183, 1.5), (4.987, 1.997, 1.5), (5.048, 1.82, 1.5), (4.615, 2.055, 3.487e-07), (4.654, 1.967, 3.514e-07), (4.756, 2.227, -0.4), (5.039, 1.48, -0.4), (4.979, 1.67, -0.4), (4.798, 2.136, -0.4), (4.912, 1.859, -1.5), (4.654, 1.967, -0.3), (4.615, 2.055, -0.3), (4.758, 1.698, -0.3), (5.039, 1.48, -1.5), (4.86, 2.276, 1.5), (5.001, 1.958, -1.5), (4.987, 1.997, -1.5), (5.116, 1.19, -1.5), (5.199, 1.332, -1.5), (5.181, 1.403, -1.5), (5.092, 1.287, -1.5), (5.206, 0.698, 3.937e-07), (5.206, 0.698, 0.4), (5.206, 0.698, 1.5), (5.092, 1.287, 3.851e-07), (5.092, 1.287, 0.4), (5.116, 1.19, 0.4), (5.092, 1.287, 1.5), (5.116, 1.19, 1.5), (4.994, 0.7666, 3.773e-07), (4.994, 0.7666, 0.3), (4.942, 1.05, 0.3), (4.921, 1.144, 0.3), (5.227, 1.215, 1.5), (5.275, 1.017, 1.5), (5.302, 0.8316, 1.5), (4.921, 1.144, 3.718e-07), (4.942, 1.05, 3.732e-07), (5.092, 1.287, -0.4), (5.206, 0.698, -0.4), (5.116, 1.19, -0.4), (5.175, 0.8956, -1.5), (4.942, 1.05, -0.3), (4.921, 1.144, -0.3), (4.994, 0.7666, -0.3), (5.203, 1.315, 1.5), (5.281, 0.9763, -1.5), (5.275, 1.017, -1.5), (4.93, 0.4707, 1.7), (4.93, 0.4707, -1.6), (4.952, 4.371e-08, -1.6), (4.952, -4.371e-08, 1.7), (4.863, 0.9372, 1.7), (4.863, 0.9372, -1.6), (4.752, 1.395, 1.7), (4.752, 1.395, -1.6), (4.597, 1.841, 1.7), (4.597, 1.841, -1.6), (4.402, 2.269, 1.7), (4.402, 2.269, -1.6), (4.166, 2.677, 1.7), (4.166, 2.677, -1.6), (3.893, 3.061, 1.7), (3.893, 3.061, -1.6), (3.584, 3.417, 1.7), (3.584, 3.417, -1.6), (3.243, 3.743, 1.7), (3.243, 3.743, -1.6), (2.873, 4.034, 1.7), (2.873, 4.034, -1.6), (2.476, 4.289, 1.7), (2.476, 4.289, -1.6), (2.057, 4.505, 1.7), (2.057, 4.505, -1.6), (1.62, 4.68, 1.7), (1.62, 4.68, -1.6), (1.168, 4.813, 1.7), (1.168, 4.813, -1.6), (0.7048, 4.902, 1.7), (0.7048, 4.902, -1.6), (0.2356, 4.947, 1.7), (0.2356, 4.947, -1.6), (-0.2356, 4.947, 1.7), (-0.2356, 4.947, -1.6), (-0.06127, 4.947, -1.6), (-0.06127, 4.947, 1.7), (-0.7048, 4.902, 1.7), (-0.7048, 4.902, -1.6), (-1.168, 4.813, 1.7), (-1.168, 4.813, -1.6), (-1.62, 4.68, 1.7), (-1.62, 4.68, -1.6), (-2.057, 4.505, 1.7), (-2.057, 4.505, -1.6), (-2.476, 4.289, 1.7), (-2.476, 4.289, -1.6), (-2.873, 4.034, 1.7), (-2.873, 4.034, -1.6), (-3.243, 3.743, 1.7), (-3.243, 3.743, -1.6), (-3.584, 3.417, 1.7), (-3.584, 3.417, -1.6), (-3.893, 3.061, 1.7), (-3.893, 3.061, -1.6), (-4.166, 2.677, 1.7), (-4.166, 2.677, -1.6), (-4.402, 2.269, 1.7), (-4.402, 2.269, -1.6), (-4.597, 1.841, 1.7), (-4.597, 1.841, -1.6), (-4.752, 1.395, 1.7), (-4.752, 1.395, -1.6), (-4.863, 0.9372, 1.7), (-4.863, 0.9372, -1.6), (-4.93, 0.4707, 1.7), (-4.93, 0.4707, -1.6), (-4.952, -3.892e-07, 1.7), (-4.952, -4.766e-07, -1.6), (-4.93, -0.4707, 1.7), (-4.93, -0.4707, -1.6), (-4.863, -0.9372, 1.7), (-4.863, -0.9372, -1.6), (-4.752, -1.395, 1.7), (-4.752, -1.395, -1.6), (-4.597, -1.841, 1.7), (-4.597, -1.841, -1.6), (-4.402, -2.269, 1.7), (-4.402, -2.269, -1.6), (-4.166, -2.677, 1.7), (-4.166, -2.677, -1.6), (-3.893, -3.061, 1.7), (-3.893, -3.061, -1.6), (-3.584, -3.417, 1.7), (-3.584, -3.417, -1.6), (-3.243, -3.743, 1.7), (-3.243, -3.743, -1.6), (-2.873, -4.034, 1.7), (-2.873, -4.034, -1.6), (-2.476, -4.289, 1.7), (-2.476, -4.289, -1.6), (-2.057, -4.505, 1.7), (-2.057, -4.505, -1.6), (-1.62, -4.68, 1.7), (-1.62, -4.68, -1.6), (-1.168, -4.813, 1.7), (-1.168, -4.813, -1.6), (-0.7048, -4.902, 1.7), (-0.7048, -4.902, -1.6), (-0.2356, -4.947, 1.7), (-0.2356, -4.947, -1.6), (0.2356, -4.947, 1.7), (0.2356, -4.947, -1.6), (0.7048, -4.902, 1.7), (0.7048, -4.902, -1.6), (1.168, -4.813, 1.7), (1.168, -4.813, -1.6), (1.62, -4.68, 1.7), (1.62, -4.68, -1.6), (2.057, -4.505, 1.7), (2.057, -4.505, -1.6), (2.476, -4.289, 1.7), (2.476, -4.289, -1.6), (2.873, -4.034, 1.7), (2.873, -4.034, -1.6), (3.243, -3.743, 1.7), (3.243, -3.743, -1.6), (3.584, -3.417, 1.7), (3.584, -3.417, -1.6), (3.893, -3.061, 1.7), (3.893, -3.061, -1.6), (4.166, -2.677, 1.7), (4.166, -2.677, -1.6), (4.402, -2.269, 1.7), (4.402, -2.269, -1.6), (4.597, -1.841, 1.7), (4.597, -1.841, -1.6), (4.752, -1.395, 1.7), (4.752, -1.395, -1.6), (4.863, -0.9372, 1.7), (4.863, -0.9372, -1.6), (4.93, -0.4707, 1.7), (4.93, -0.4707, -1.6), (5.348, 0.5107, -1.6), (5.372, 4.371e-08, -1.6), (5.275, 1.017, -1.6), (5.155, 1.514, -1.6), (4.987, 1.997, -1.6), (4.775, 2.462, -1.6), (4.519, 2.904, -1.6), (4.223, 3.321, -1.6), (3.888, 3.707, -1.6), (3.518, 4.06, -1.6), (3.116, 4.376, -1.6), (2.686, 4.652, -1.6), (2.232, 4.887, -1.6), (1.757, 5.077, -1.6), (1.267, 5.221, -1.6), (0.7645, 5.317, -1.6), (0.2556, 5.366, -1.6), (-0.2513, 5.276, -1.6), (-0.7645, 5.317, -1.6), (-0.301, 5.362, -1.6), (-1.267, 5.221, -1.6), (-1.757, 5.077, -1.6), (-2.232, 4.887, -1.6), (-2.686, 4.652, -1.6), (-3.116, 4.376, -1.6), (-3.518, 4.06, -1.6), (-3.888, 3.707, -1.6), (-4.223, 3.321, -1.6), (-4.519, 2.904, -1.6), (-4.775, 2.462, -1.6), (-4.987, 1.997, -1.6), (-5.155, 1.514, -1.6), (-5.275, 1.017, -1.6), (-5.348, 0.5107, -1.6), (-5.372, -5.134e-07, -1.6), (-5.348, -0.5107, -1.6), (-5.275, -1.017, -1.6), (-5.155, -1.514, -1.6), (-4.987, -1.997, -1.6), (-4.775, -2.462, -1.6), (-4.519, -2.904, -1.6), (-4.223, -3.321, -1.6), (-3.888, -3.707, -1.6), (-3.518, -4.06, -1.6), (-3.116, -4.376, -1.6), (-2.686, -4.652, -1.6), (-2.232, -4.887, -1.6), (-1.757, -5.077, -1.6), (-1.267, -5.221, -1.6), (-0.7645, -5.317, -1.6), (-0.2556, -5.366, -1.6), (0.2556, -5.366, -1.6), (0.7645, -5.317, -1.6), (1.267, -5.221, -1.6), (1.757, -5.077, -1.6), (2.232, -4.887, -1.6), (2.686, -4.652, -1.6), (3.116, -4.376, -1.6), (3.518, -4.06, -1.6), (3.888, -3.707, -1.6), (4.223, -3.321, -1.6), (4.519, -2.904, -1.6), (4.775, -2.462, -1.6), (4.987, -1.997, -1.6), (5.155, -1.513, -1.6), (5.275, -1.017, -1.6), (5.348, -0.5107, -1.6), (5.348, 0.5107, -1.5), (5.348, 0.5107, -1.5), (5.155, 1.514, -1.5), (5.155, 1.514, -1.5), (4.775, 2.462, -1.5), (4.775, 2.462, -1.5), (4.223, 3.321, -1.5), (4.223, 3.321, -1.5), (3.518, 4.06, -1.5), (3.518, 4.06, -1.5), (2.686, 4.652, -1.5), (2.686, 4.652, -1.5), (1.757, 5.077, -1.5), (1.757, 5.077, -1.5), (0.7645, 5.317, -1.5), (0.7645, 5.317, -1.5), (-0.2556, 5.366, -1.6), (-0.2556, 5.366, -1.5), (-0.301, 5.362, -1.5), (-0.301, 5.362, -1.59), (-1.267, 5.221, -1.5), (-1.267, 5.221, -1.5), (-2.232, 4.887, -1.5), (-3.116, 4.376, -1.5), (-3.888, 3.707, -1.5), (-4.519, 2.904, -1.5), (-4.987, 1.997, -1.5), (-5.275, 1.017, -1.5), (-5.372, -1.467e-05, -1.5), (-5.275, -1.017, -1.5), (-4.987, -1.997, -1.5), (-4.519, -2.904, -1.5), (-3.888, -3.707, -1.5), (-3.116, -4.376, -1.5), (-2.232, -4.887, -1.5), (-1.267, -5.221, -1.5), (-0.2556, -5.366, -1.5), (0.7645, -5.317, -1.5), (1.757, -5.077, -1.5), (2.686, -4.652, -1.5), (3.518, -4.06, -1.5), (4.223, -3.321, -1.5), (4.775, -2.462, -1.5), (5.155, -1.513, -1.5), (5.348, -0.5107, -1.5), (5.348, 0.5107, 1.7), (5.372, -4.371e-08, 1.7), (5.275, 1.017, 1.7), (5.155, 1.514, 1.7), (4.987, 1.997, 1.7), (4.775, 2.462, 1.7), (4.519, 2.904, 1.7), (4.223, 3.321, 1.7), (3.888, 3.707, 1.7), (3.518, 4.06, 1.7), (3.116, 4.376, 1.7), (2.686, 4.652, 1.7), (2.232, 4.887, 1.7), (1.757, 5.077, 1.7), (1.267, 5.221, 1.7), (0.7645, 5.317, 1.7), (0.2556, 5.366, 1.7), (-0.2556, 5.366, 1.7), (-0.2555, 5.363, 1.7), (-0.01508, 4.947, 1.7), (-0.301, 5.362, 1.7), (-0.7645, 5.317, 1.7), (-0.7536, 5.241, 1.7), (-0.3629, 5.289, 1.7), (-0.2402, 5.043, 1.7), (-0.2513, 5.276, 1.7), (-0.3116, 5.257, 1.7), (-1.267, 5.221, 1.7), (-1.248, 5.144, 1.7), (-0.9207, 5.221, 1.7), (-1.757, 5.077, 1.7), (-1.731, 5.0, 1.7), (-1.487, 5.088, 1.7), (-1.627, 4.701, 1.7), (-2.232, 4.887, 1.7), (-2.686, 4.652, 1.7), (-3.116, 4.376, 1.7), (-3.518, 4.06, 1.7), (-3.888, 3.707, 1.7), (-4.223, 3.321, 1.7), (-4.519, 2.904, 1.7), (-4.775, 2.462, 1.7), (-4.987, 1.997, 1.7), (-5.155, 1.514, 1.7), (-5.275, 1.017, 1.7), (-5.348, 0.5107, 1.7), (-5.372, -4.259e-07, 1.7), (-5.348, -0.5107, 1.7), (-5.275, -1.017, 1.7), (-5.155, -1.514, 1.7), (-4.987, -1.997, 1.7), (-4.775, -2.462, 1.7), (-4.519, -2.904, 1.7), (-4.223, -3.321, 1.7), (-3.888, -3.707, 1.7), (-3.518, -4.06, 1.7), (-3.116, -4.376, 1.7), (-2.686, -4.652, 1.7), (-2.232, -4.887, 1.7), (-1.757, -5.077, 1.7), (-1.267, -5.221, 1.7), (-0.7645, -5.317, 1.7), (-0.2556, -5.366, 1.7), (0.2556, -5.366, 1.7), (0.7645, -5.317, 1.7), (1.267, -5.221, 1.7), (1.757, -5.077, 1.7), (2.232, -4.887, 1.7), (2.686, -4.652, 1.7), (3.116, -4.376, 1.7), (3.518, -4.06, 1.7), (3.888, -3.707, 1.7), (4.223, -3.321, 1.7), (4.519, -2.904, 1.7), (4.775, -2.462, 1.7), (4.987, -1.997, 1.7), (5.155, -1.513, 1.7), (5.275, -1.017, 1.7), (5.348, -0.5107, 1.7), (-3.116, -4.376, 1.5), (5.348, 0.5107, 1.5), (5.348, 0.5107, 1.5), (-5.275, 1.017, 1.5), (-2.232, -4.887, 1.5), (5.155, 1.514, 1.5), (5.155, 1.514, 1.5), (-0.2556, 5.366, -1.5), (-0.2555, 5.363, -1.5), (-0.1891, 5.248, -1.5), (0.7645, 5.317, 1.5), (0.7645, 5.317, 1.5), (4.223, 3.321, 1.5), (4.223, 3.321, 1.5), (-3.888, 3.707, 1.5), (4.775, -2.462, 1.5), (1.757, -5.077, 1.5), (2.686, -4.652, 1.5), (4.223, -3.321, 1.5), (-0.2556, -5.366, 1.5), (3.518, -4.06, 1.5), (-0.2513, 5.276, -1.5), (-4.987, 1.997, 1.5), (-4.987, -1.997, 1.5), (1.757, 5.077, 1.5), (-1.267, -5.221, 1.5), (-1.267, 5.221, 1.5), (-1.267, 5.221, 1.5), (-5.372, -1.464e-05, 1.5), (5.348, -0.5107, 1.5), (2.686, 4.652, 1.5), (2.686, 4.652, 1.5), (-0.2556, 5.366, 1.5), (-0.2555, 5.363, 1.5), (-0.2572, 5.366, 1.5), (5.155, -1.513, 1.5), (3.518, 4.06, 1.5), (3.518, 4.06, 1.5), (-3.116, 4.376, 1.5), (-3.888, -3.707, 1.5), (0.7645, -5.317, 1.5), (4.775, 2.462, 1.5), (-4.519, -2.904, 1.5), (-2.232, 4.887, 1.5), (4.775, 2.462, 1.5), (1.757, 5.077, 1.5), (-4.519, 2.904, 1.5), (-5.275, -1.017, 1.5), (-0.2556, 5.366, 1.5), (-0.2572, 5.366, 1.7), (-0.2572, 5.366, -1.5), (-0.2555, 5.363, -1.6), (-0.2572, 5.366, -1.6), (-0.2345, 5.247, 0.4), (-0.301, 5.362, 1.5), (-0.2513, 5.276, 1.5), (-0.01508, 4.947, -1.6), (-0.1891, 5.248, -0.4), (-0.2345, 5.247, 1.5), (-1.174, 4.838, 1.7), (-1.387, 4.788, 1.7), (-0.8207, 4.921, 1.7), (-0.7095, 4.935, 1.7)], [], [(0, 1, 2), (0, 2, 3), (4, 5, 6), (4, 6, 7), (6, 5, 8), (6, 8, 9), (1, 4, 7), (1, 7, 2), (0, 3, 10), (0, 10, 11), (4, 1, 12), (4, 12, 13), (2, 7, 14), (2, 14, 15), (16, 17, 6), (16, 6, 9), (18, 19, 8), (18, 8, 5), (20, 21, 0), (20, 0, 11), (22, 23, 10), (22, 10, 3), (7, 6, 17), (7, 17, 14), (9, 24, 25), (9, 25, 16), (19, 26, 27), (19, 27, 8), (13, 18, 5), (13, 5, 4), (21, 12, 1), (21, 1, 0), (15, 22, 3), (15, 3, 2), (10, 23, 28), (29, 30, 10), (28, 29, 10), (31, 32, 33), (31, 33, 34), (35, 36, 37), (35, 37, 38), (38, 37, 39), (38, 39, 40), (41, 42, 43), (41, 43, 44), (45, 44, 46), (45, 46, 47), (48, 49, 37), (48, 37, 36), (50, 51, 44), (50, 44, 45), (44, 43, 52), (44, 52, 46), (39, 47, 53), (53, 54, 55), (53, 55, 39), (51, 56, 41), (51, 41, 44), (57, 50, 49), (57, 49, 48), (42, 41, 58), (42, 58, 59), (59, 58, 34), (59, 34, 60), (36, 35, 61), (36, 61, 62), (63, 62, 64), (63, 64, 31), (57, 65, 66), (57, 66, 56), (56, 66, 58), (56, 58, 41), (65, 67, 62), (65, 62, 63), (62, 61, 68), (62, 68, 64), (67, 48, 36), (67, 36, 62), (66, 65, 63), (66, 63, 58), (48, 67, 65), (48, 65, 57), (58, 63, 31), (58, 31, 34), (56, 51, 50), (56, 50, 57), (46, 69, 53), (46, 53, 47), (49, 50, 45), (49, 45, 37), (37, 45, 47), (37, 47, 39), (31, 64, 70), (70, 71, 32), (70, 32, 31), (72, 73, 74), (72, 74, 75), (76, 77, 78), (76, 78, 79), (79, 78, 80), (79, 80, 81), (82, 35, 38), (82, 38, 83), (84, 83, 85), (84, 85, 86), (87, 88, 78), (87, 78, 77), (89, 90, 83), (89, 83, 84), (83, 38, 40), (83, 40, 85), (80, 86, 91), (91, 92, 93), (91, 93, 80), (90, 94, 82), (90, 82, 83), (95, 89, 88), (95, 88, 87), (35, 82, 96), (35, 96, 61), (61, 96, 75), (61, 75, 68), (77, 76, 97), (77, 97, 98), (99, 98, 100), (99, 100, 72), (95, 101, 102), (95, 102, 94), (94, 102, 96), (94, 96, 82), (101, 103, 98), (101, 98, 99), (98, 97, 104), (98, 104, 100), (103, 87, 77), (103, 77, 98), (102, 101, 99), (102, 99, 96), (87, 103, 101), (87, 101, 95), (96, 99, 72), (96, 72, 75), (94, 90, 89), (94, 89, 95), (85, 105, 91), (85, 91, 86), (88, 89, 84), (88, 84, 78), (78, 84, 86), (78, 86, 80), (72, 100, 106), (106, 107, 73), (106, 73, 72), (108, 109, 110), (108, 110, 111), (112, 113, 114), (112, 114, 115), (115, 114, 116), (115, 116, 117), (118, 76, 79), (118, 79, 119), (120, 119, 121), (120, 121, 122), (123, 124, 114), (123, 114, 113), (125, 126, 119), (125, 119, 120), (119, 79, 81), (119, 81, 121), (116, 122, 127), (127, 128, 129), (127, 129, 116), (126, 130, 118), (126, 118, 119), (131, 125, 124), (131, 124, 123), (76, 118, 132), (76, 132, 97), (97, 132, 111), (97, 111, 104), (113, 112, 133), (113, 133, 134), (135, 134, 136), (135, 136, 108), (131, 137, 138), (131, 138, 130), (130, 138, 132), (130, 132, 118), (137, 139, 134), (137, 134, 135), (134, 133, 140), (134, 140, 136), (139, 123, 113), (139, 113, 134), (138, 137, 135), (138, 135, 132), (123, 139, 137), (123, 137, 131), (132, 135, 108), (132, 108, 111), (130, 126, 125), (130, 125, 131), (121, 141, 127), (121, 127, 122), (124, 125, 120), (124, 120, 114), (114, 120, 122), (114, 122, 116), (108, 136, 142), (142, 143, 109), (142, 109, 108), (144, 145, 146), (144, 146, 147), (148, 149, 150), (148, 150, 151), (151, 150, 152), (151, 152, 153), (154, 112, 115), (154, 115, 155), (156, 155, 157), (156, 157, 158), (159, 160, 150), (159, 150, 149), (161, 162, 155), (161, 155, 156), (155, 115, 117), (155, 117, 157), (152, 158, 163), (163, 164, 165), (163, 165, 152), (162, 166, 154), (162, 154, 155), (167, 161, 160), (167, 160, 159), (112, 154, 168), (112, 168, 133), (133, 168, 147), (133, 147, 140), (149, 148, 169), (149, 169, 170), (171, 170, 172), (171, 172, 144), (167, 173, 174), (167, 174, 166), (166, 174, 168), (166, 168, 154), (173, 175, 170), (173, 170, 171), (170, 169, 176), (170, 176, 172), (175, 159, 149), (175, 149, 170), (174, 173, 171), (174, 171, 168), (159, 175, 173), (159, 173, 167), (168, 171, 144), (168, 144, 147), (166, 162, 161), (166, 161, 167), (157, 177, 163), (157, 163, 158), (160, 161, 156), (160, 156, 150), (150, 156, 158), (150, 158, 152), (144, 172, 178), (178, 179, 145), (178, 145, 144), (180, 181, 182), (180, 182, 183), (184, 185, 186), (184, 186, 187), (187, 186, 188), (187, 188, 189), (190, 148, 151), (190, 151, 191), (192, 191, 193), (192, 193, 194), (195, 196, 186), (195, 186, 185), (197, 198, 191), (197, 191, 192), (191, 151, 153), (191, 153, 193), (188, 194, 199), (199, 200, 201), (199, 201, 188), (198, 202, 190), (198, 190, 191), (203, 197, 196), (203, 196, 195), (148, 190, 204), (148, 204, 169), (169, 204, 183), (169, 183, 176), (185, 184, 205), (185, 205, 206), (207, 206, 208), (207, 208, 180), (203, 209, 210), (203, 210, 202), (202, 210, 204), (202, 204, 190), (209, 211, 206), (209, 206, 207), (206, 205, 212), (206, 212, 208), (211, 195, 185), (211, 185, 206), (210, 209, 207), (210, 207, 204), (195, 211, 209), (195, 209, 203), (204, 207, 180), (204, 180, 183), (202, 198, 197), (202, 197, 203), (193, 213, 199), (193, 199, 194), (196, 197, 192), (196, 192, 186), (186, 192, 194), (186, 194, 188), (180, 208, 214), (214, 215, 181), (214, 181, 180), (216, 217, 218), (216, 218, 219), (220, 221, 222), (220, 222, 223), (223, 222, 224), (223, 224, 225), (226, 184, 187), (226, 187, 227), (228, 227, 229), (228, 229, 230), (231, 232, 222), (231, 222, 221), (233, 234, 227), (233, 227, 228), (227, 187, 189), (227, 189, 229), (224, 230, 235), (235, 236, 237), (235, 237, 224), (234, 238, 226), (234, 226, 227), (239, 233, 232), (239, 232, 231), (184, 226, 240), (184, 240, 205), (205, 240, 219), (205, 219, 212), (221, 220, 241), (221, 241, 242), (243, 242, 244), (243, 244, 216), (239, 245, 246), (239, 246, 238), (238, 246, 240), (238, 240, 226), (245, 247, 242), (245, 242, 243), (242, 241, 248), (242, 248, 244), (247, 231, 221), (247, 221, 242), (246, 245, 243), (246, 243, 240), (231, 247, 245), (231, 245, 239), (240, 243, 216), (240, 216, 219), (238, 234, 233), (238, 233, 239), (229, 249, 235), (229, 235, 230), (232, 233, 228), (232, 228, 222), (222, 228, 230), (222, 230, 224), (216, 244, 250), (250, 251, 217), (250, 217, 216), (252, 253, 254), (252, 254, 255), (256, 257, 258), (256, 258, 259), (259, 258, 260), (259, 260, 261), (262, 220, 223), (262, 223, 263), (264, 263, 265), (264, 265, 266), (267, 268, 258), (267, 258, 257), (269, 270, 263), (269, 263, 264), (263, 223, 225), (263, 225, 265), (260, 266, 271), (271, 272, 273), (271, 273, 260), (270, 274, 262), (270, 262, 263), (275, 269, 268), (275, 268, 267), (220, 262, 276), (220, 276, 241), (241, 276, 255), (241, 255, 248), (257, 256, 277), (257, 277, 278), (279, 278, 280), (279, 280, 252), (275, 281, 282), (275, 282, 274), (274, 282, 276), (274, 276, 262), (281, 283, 278), (281, 278, 279), (278, 277, 284), (278, 284, 280), (283, 267, 257), (283, 257, 278), (282, 281, 279), (282, 279, 276), (267, 283, 281), (267, 281, 275), (276, 279, 252), (276, 252, 255), (274, 270, 269), (274, 269, 275), (265, 285, 271), (265, 271, 266), (268, 269, 264), (268, 264, 258), (258, 264, 266), (258, 266, 260), (252, 280, 286), (286, 287, 253), (286, 253, 252), (288, 289, 290), (288, 290, 291), (292, 293, 294), (292, 294, 295), (295, 294, 296), (295, 296, 297), (298, 256, 259), (298, 259, 299), (300, 299, 301), (300, 301, 302), (303, 304, 294), (303, 294, 293), (305, 306, 299), (305, 299, 300), (299, 259, 261), (299, 261, 301), (296, 302, 307), (307, 308, 309), (307, 309, 296), (306, 310, 298), (306, 298, 299), (311, 305, 304), (311, 304, 303), (256, 298, 312), (256, 312, 277), (277, 312, 291), (277, 291, 284), (293, 292, 313), (293, 313, 314), (315, 314, 316), (315, 316, 288), (311, 317, 318), (311, 318, 310), (310, 318, 312), (310, 312, 298), (317, 319, 314), (317, 314, 315), (314, 313, 320), (314, 320, 316), (319, 303, 293), (319, 293, 314), (318, 317, 315), (318, 315, 312), (303, 319, 317), (303, 317, 311), (312, 315, 288), (312, 288, 291), (310, 306, 305), (310, 305, 311), (301, 321, 307), (301, 307, 302), (304, 305, 300), (304, 300, 294), (294, 300, 302), (294, 302, 296), (288, 316, 322), (322, 323, 289), (322, 289, 288), (324, 325, 326), (324, 326, 327), (328, 329, 330), (328, 330, 331), (331, 330, 332), (331, 332, 333), (334, 292, 295), (334, 295, 335), (336, 335, 337), (336, 337, 338), (339, 340, 330), (339, 330, 329), (341, 342, 335), (341, 335, 336), (335, 295, 297), (335, 297, 337), (332, 338, 343), (343, 344, 345), (343, 345, 332), (342, 346, 334), (342, 334, 335), (347, 341, 340), (347, 340, 339), (292, 334, 348), (292, 348, 313), (313, 348, 327), (313, 327, 320), (329, 328, 349), (329, 349, 350), (351, 350, 352), (351, 352, 324), (347, 353, 354), (347, 354, 346), (346, 354, 348), (346, 348, 334), (353, 355, 350), (353, 350, 351), (350, 349, 356), (350, 356, 352), (355, 339, 329), (355, 329, 350), (354, 353, 351), (354, 351, 348), (339, 355, 353), (339, 353, 347), (348, 351, 324), (348, 324, 327), (346, 342, 341), (346, 341, 347), (337, 357, 343), (337, 343, 338), (340, 341, 336), (340, 336, 330), (330, 336, 338), (330, 338, 332), (324, 352, 358), (358, 359, 325), (358, 325, 324), (360, 361, 362), (360, 362, 363), (364, 365, 366), (364, 366, 367), (367, 366, 368), (367, 368, 369), (370, 328, 331), (370, 331, 371), (372, 371, 373), (372, 373, 374), (375, 376, 366), (375, 366, 365), (377, 378, 371), (377, 371, 372), (371, 331, 333), (371, 333, 373), (368, 374, 379), (379, 380, 381), (379, 381, 368), (378, 382, 370), (378, 370, 371), (383, 377, 376), (383, 376, 375), (328, 370, 384), (328, 384, 349), (349, 384, 363), (349, 363, 356), (365, 364, 385), (365, 385, 386), (387, 386, 388), (387, 388, 360), (383, 389, 390), (383, 390, 382), (382, 390, 384), (382, 384, 370), (389, 391, 386), (389, 386, 387), (386, 385, 392), (386, 392, 388), (391, 375, 365), (391, 365, 386), (390, 389, 387), (390, 387, 384), (375, 391, 389), (375, 389, 383), (384, 387, 360), (384, 360, 363), (382, 378, 377), (382, 377, 383), (373, 393, 379), (373, 379, 374), (376, 377, 372), (376, 372, 366), (366, 372, 374), (366, 374, 368), (360, 388, 394), (394, 395, 361), (394, 361, 360), (396, 397, 398), (396, 398, 399), (400, 401, 402), (400, 402, 403), (403, 402, 404), (403, 404, 405), (406, 364, 367), (406, 367, 407), (408, 407, 409), (408, 409, 410), (411, 412, 402), (411, 402, 401), (413, 414, 407), (413, 407, 408), (407, 367, 369), (407, 369, 409), (404, 410, 415), (415, 416, 417), (415, 417, 404), (414, 418, 406), (414, 406, 407), (419, 413, 412), (419, 412, 411), (364, 406, 420), (364, 420, 385), (385, 420, 399), (385, 399, 392), (401, 400, 421), (401, 421, 422), (423, 422, 424), (423, 424, 396), (419, 425, 426), (419, 426, 418), (418, 426, 420), (418, 420, 406), (425, 427, 422), (425, 422, 423), (422, 421, 428), (422, 428, 424), (427, 411, 401), (427, 401, 422), (426, 425, 423), (426, 423, 420), (411, 427, 425), (411, 425, 419), (420, 423, 396), (420, 396, 399), (418, 414, 413), (418, 413, 419), (409, 429, 415), (409, 415, 410), (412, 413, 408), (412, 408, 402), (402, 408, 410), (402, 410, 404), (396, 424, 430), (430, 431, 397), (430, 397, 396), (432, 433, 434), (432, 434, 435), (436, 437, 438), (436, 438, 439), (439, 438, 440), (439, 440, 441), (442, 400, 403), (442, 403, 443), (444, 443, 445), (444, 445, 446), (447, 448, 438), (447, 438, 437), (449, 450, 443), (449, 443, 444), (443, 403, 405), (443, 405, 445), (440, 446, 451), (451, 452, 453), (451, 453, 440), (450, 454, 442), (450, 442, 443), (455, 449, 448), (455, 448, 447), (400, 442, 456), (400, 456, 421), (421, 456, 435), (421, 435, 428), (437, 436, 457), (437, 457, 458), (459, 458, 460), (459, 460, 432), (455, 461, 462), (455, 462, 454), (454, 462, 456), (454, 456, 442), (461, 463, 458), (461, 458, 459), (458, 457, 464), (458, 464, 460), (463, 447, 437), (463, 437, 458), (462, 461, 459), (462, 459, 456), (447, 463, 461), (447, 461, 455), (456, 459, 432), (456, 432, 435), (454, 450, 449), (454, 449, 455), (445, 465, 451), (445, 451, 446), (448, 449, 444), (448, 444, 438), (438, 444, 446), (438, 446, 440), (432, 460, 466), (466, 467, 433), (466, 433, 432), (468, 469, 470), (468, 470, 471), (472, 473, 474), (472, 474, 475), (475, 474, 476), (475, 476, 477), (478, 436, 439), (478, 439, 479), (480, 479, 481), (480, 481, 482), (483, 484, 474), (483, 474, 473), (485, 486, 479), (485, 479, 480), (479, 439, 441), (479, 441, 481), (476, 482, 487), (487, 488, 489), (487, 489, 476), (486, 490, 478), (486, 478, 479), (491, 485, 484), (491, 484, 483), (436, 478, 492), (436, 492, 457), (457, 492, 471), (457, 471, 464), (473, 472, 493), (473, 493, 494), (495, 494, 496), (495, 496, 468), (491, 497, 498), (491, 498, 490), (490, 498, 492), (490, 492, 478), (497, 499, 494), (497, 494, 495), (494, 493, 500), (494, 500, 496), (499, 483, 473), (499, 473, 494), (498, 497, 495), (498, 495, 492), (483, 499, 497), (483, 497, 491), (492, 495, 468), (492, 468, 471), (490, 486, 485), (490, 485, 491), (481, 501, 487), (481, 487, 482), (484, 485, 480), (484, 480, 474), (474, 480, 482), (474, 482, 476), (468, 496, 502), (502, 503, 469), (502, 469, 468), (504, 505, 506), (504, 506, 507), (508, 509, 510), (508, 510, 511), (511, 510, 512), (511, 512, 513), (514, 472, 475), (514, 475, 515), (516, 515, 517), (516, 517, 518), (519, 520, 510), (519, 510, 509), (521, 522, 515), (521, 515, 516), (515, 475, 477), (515, 477, 517), (512, 518, 523), (523, 524, 525), (523, 525, 512), (522, 526, 514), (522, 514, 515), (527, 521, 520), (527, 520, 519), (472, 514, 528), (472, 528, 493), (493, 528, 507), (493, 507, 500), (509, 508, 529), (509, 529, 530), (531, 530, 532), (531, 532, 504), (527, 533, 534), (527, 534, 526), (526, 534, 528), (526, 528, 514), (533, 535, 530), (533, 530, 531), (530, 529, 536), (530, 536, 532), (535, 519, 509), (535, 509, 530), (534, 533, 531), (534, 531, 528), (519, 535, 533), (519, 533, 527), (528, 531, 504), (528, 504, 507), (526, 522, 521), (526, 521, 527), (517, 537, 523), (517, 523, 518), (520, 521, 516), (520, 516, 510), (510, 516, 518), (510, 518, 512), (504, 532, 538), (538, 539, 505), (538, 505, 504), (540, 541, 542), (540, 542, 543), (544, 545, 546), (544, 546, 547), (547, 546, 548), (547, 548, 549), (550, 508, 511), (550, 511, 551), (552, 551, 553), (552, 553, 554), (555, 556, 546), (555, 546, 545), (557, 558, 551), (557, 551, 552), (551, 511, 513), (551, 513, 553), (548, 554, 559), (559, 560, 561), (559, 561, 548), (558, 562, 550), (558, 550, 551), (563, 557, 556), (563, 556, 555), (508, 550, 564), (508, 564, 529), (529, 564, 543), (529, 543, 536), (545, 544, 565), (545, 565, 566), (567, 566, 568), (567, 568, 540), (563, 569, 570), (563, 570, 562), (562, 570, 564), (562, 564, 550), (569, 571, 566), (569, 566, 567), (566, 565, 572), (566, 572, 568), (571, 555, 545), (571, 545, 566), (570, 569, 567), (570, 567, 564), (555, 571, 569), (555, 569, 563), (564, 567, 540), (564, 540, 543), (562, 558, 557), (562, 557, 563), (553, 573, 559), (553, 559, 554), (556, 557, 552), (556, 552, 546), (546, 552, 554), (546, 554, 548), (540, 568, 574), (574, 575, 541), (574, 541, 540), (576, 577, 578), (576, 578, 579), (580, 581, 582), (580, 582, 583), (583, 582, 584), (583, 584, 585), (586, 544, 547), (586, 547, 587), (588, 587, 589), (588, 589, 590), (591, 592, 582), (591, 582, 581), (593, 594, 587), (593, 587, 588), (587, 547, 549), (587, 549, 589), (584, 590, 595), (595, 596, 597), (595, 597, 584), (594, 598, 586), (594, 586, 587), (599, 593, 592), (599, 592, 591), (544, 586, 600), (544, 600, 565), (565, 600, 579), (565, 579, 572), (581, 580, 601), (581, 601, 602), (603, 602, 604), (603, 604, 576), (599, 605, 606), (599, 606, 598), (598, 606, 600), (598, 600, 586), (605, 607, 602), (605, 602, 603), (602, 601, 608), (602, 608, 604), (607, 591, 581), (607, 581, 602), (606, 605, 603), (606, 603, 600), (591, 607, 605), (591, 605, 599), (600, 603, 576), (600, 576, 579), (598, 594, 593), (598, 593, 599), (589, 609, 595), (589, 595, 590), (592, 593, 588), (592, 588, 582), (582, 588, 590), (582, 590, 584), (576, 604, 610), (610, 611, 577), (610, 577, 576), (612, 613, 614), (612, 614, 615), (616, 617, 618), (616, 618, 619), (619, 618, 620), (619, 620, 621), (622, 580, 583), (622, 583, 623), (624, 623, 625), (624, 625, 626), (627, 628, 618), (627, 618, 617), (629, 630, 623), (629, 623, 624), (623, 583, 585), (623, 585, 625), (620, 626, 631), (631, 632, 633), (631, 633, 620), (630, 634, 622), (630, 622, 623), (635, 629, 628), (635, 628, 627), (580, 622, 636), (580, 636, 601), (601, 636, 615), (601, 615, 608), (617, 616, 637), (617, 637, 638), (639, 638, 640), (639, 640, 612), (635, 641, 642), (635, 642, 634), (634, 642, 636), (634, 636, 622), (641, 643, 638), (641, 638, 639), (638, 637, 644), (638, 644, 640), (643, 627, 617), (643, 617, 638), (642, 641, 639), (642, 639, 636), (627, 643, 641), (627, 641, 635), (636, 639, 612), (636, 612, 615), (634, 630, 629), (634, 629, 635), (625, 645, 631), (625, 631, 626), (628, 629, 624), (628, 624, 618), (618, 624, 626), (618, 626, 620), (612, 640, 646), (646, 647, 613), (646, 613, 612), (648, 649, 650), (648, 650, 651), (652, 653, 654), (652, 654, 655), (655, 654, 656), (655, 656, 657), (658, 616, 619), (658, 619, 659), (660, 659, 661), (660, 661, 662), (663, 664, 654), (663, 654, 653), (665, 666, 659), (665, 659, 660), (659, 619, 621), (659, 621, 661), (656, 662, 667), (667, 668, 669), (667, 669, 656), (666, 670, 658), (666, 658, 659), (671, 665, 664), (671, 664, 663), (616, 658, 672), (616, 672, 637), (637, 672, 651), (637, 651, 644), (653, 652, 673), (653, 673, 674), (675, 674, 676), (675, 676, 648), (671, 677, 678), (671, 678, 670), (670, 678, 672), (670, 672, 658), (677, 679, 674), (677, 674, 675), (674, 673, 680), (674, 680, 676), (679, 663, 653), (679, 653, 674), (678, 677, 675), (678, 675, 672), (663, 679, 677), (663, 677, 671), (672, 675, 648), (672, 648, 651), (670, 666, 665), (670, 665, 671), (661, 681, 667), (661, 667, 662), (664, 665, 660), (664, 660, 654), (654, 660, 662), (654, 662, 656), (648, 676, 682), (682, 683, 649), (682, 649, 648), (684, 685, 686), (684, 686, 687), (688, 689, 690), (688, 690, 691), (691, 690, 692), (691, 692, 693), (694, 652, 655), (694, 655, 695), (696, 695, 697), (696, 697, 698), (699, 700, 690), (699, 690, 689), (701, 702, 695), (701, 695, 696), (695, 655, 657), (695, 657, 697), (692, 698, 703), (703, 704, 705), (703, 705, 692), (702, 706, 694), (702, 694, 695), (707, 701, 700), (707, 700, 699), (652, 694, 708), (652, 708, 673), (673, 708, 687), (673, 687, 680), (689, 688, 709), (689, 709, 710), (711, 710, 712), (711, 712, 684), (707, 713, 714), (707, 714, 706), (706, 714, 708), (706, 708, 694), (713, 715, 710), (713, 710, 711), (710, 709, 716), (710, 716, 712), (715, 699, 689), (715, 689, 710), (714, 713, 711), (714, 711, 708), (699, 715, 713), (699, 713, 707), (708, 711, 684), (708, 684, 687), (706, 702, 701), (706, 701, 707), (697, 717, 703), (697, 703, 698), (700, 701, 696), (700, 696, 690), (690, 696, 698), (690, 698, 692), (684, 712, 718), (718, 719, 685), (718, 685, 684), (720, 721, 722), (720, 722, 723), (724, 725, 726), (724, 726, 727), (727, 726, 728), (727, 728, 729), (730, 688, 691), (730, 691, 731), (732, 731, 733), (732, 733, 734), (735, 736, 726), (735, 726, 725), (737, 738, 731), (737, 731, 732), (731, 691, 693), (731, 693, 733), (728, 734, 739), (739, 740, 741), (739, 741, 728), (738, 742, 730), (738, 730, 731), (743, 737, 736), (743, 736, 735), (688, 730, 744), (688, 744, 709), (709, 744, 723), (709, 723, 716), (725, 724, 745), (725, 745, 746), (747, 746, 748), (747, 748, 720), (743, 749, 750), (743, 750, 742), (742, 750, 744), (742, 744, 730), (749, 751, 746), (749, 746, 747), (746, 745, 752), (746, 752, 748), (751, 735, 725), (751, 725, 746), (750, 749, 747), (750, 747, 744), (735, 751, 749), (735, 749, 743), (744, 747, 720), (744, 720, 723), (742, 738, 737), (742, 737, 743), (733, 753, 739), (733, 739, 734), (736, 737, 732), (736, 732, 726), (726, 732, 734), (726, 734, 728), (720, 748, 754), (754, 755, 721), (754, 721, 720), (756, 757, 758), (756, 758, 759), (760, 761, 762), (760, 762, 763), (763, 762, 764), (763, 764, 765), (766, 724, 727), (766, 727, 767), (768, 767, 769), (768, 769, 770), (771, 772, 762), (771, 762, 761), (773, 774, 767), (773, 767, 768), (767, 727, 729), (767, 729, 769), (764, 770, 775), (775, 776, 777), (775, 777, 764), (774, 778, 766), (774, 766, 767), (779, 773, 772), (779, 772, 771), (724, 766, 780), (724, 780, 745), (745, 780, 759), (745, 759, 752), (761, 760, 781), (761, 781, 782), (783, 782, 784), (783, 784, 756), (779, 785, 786), (779, 786, 778), (778, 786, 780), (778, 780, 766), (785, 787, 782), (785, 782, 783), (782, 781, 788), (782, 788, 784), (787, 771, 761), (787, 761, 782), (786, 785, 783), (786, 783, 780), (771, 787, 785), (771, 785, 779), (780, 783, 756), (780, 756, 759), (778, 774, 773), (778, 773, 779), (769, 789, 775), (769, 775, 770), (772, 773, 768), (772, 768, 762), (762, 768, 770), (762, 770, 764), (756, 784, 790), (790, 791, 757), (790, 757, 756), (792, 793, 794), (792, 794, 795), (796, 797, 798), (796, 798, 799), (799, 798, 800), (799, 800, 801), (802, 760, 763), (802, 763, 803), (804, 803, 805), (804, 805, 806), (807, 808, 798), (807, 798, 797), (809, 810, 803), (809, 803, 804), (803, 763, 765), (803, 765, 805), (800, 806, 811), (811, 812, 813), (811, 813, 800), (810, 814, 802), (810, 802, 803), (815, 809, 808), (815, 808, 807), (760, 802, 816), (760, 816, 781), (781, 816, 795), (781, 795, 788), (797, 796, 817), (797, 817, 818), (819, 818, 820), (819, 820, 792), (815, 821, 822), (815, 822, 814), (814, 822, 816), (814, 816, 802), (821, 823, 818), (821, 818, 819), (818, 817, 824), (818, 824, 820), (823, 807, 797), (823, 797, 818), (822, 821, 819), (822, 819, 816), (807, 823, 821), (807, 821, 815), (816, 819, 792), (816, 792, 795), (814, 810, 809), (814, 809, 815), (805, 825, 811), (805, 811, 806), (808, 809, 804), (808, 804, 798), (798, 804, 806), (798, 806, 800), (792, 820, 826), (826, 827, 793), (826, 793, 792), (828, 829, 830), (828, 830, 831), (832, 833, 834), (832, 834, 835), (835, 834, 836), (835, 836, 837), (838, 796, 799), (838, 799, 839), (840, 839, 841), (840, 841, 842), (843, 844, 834), (843, 834, 833), (845, 846, 839), (845, 839, 840), (839, 799, 801), (839, 801, 841), (836, 842, 847), (847, 848, 849), (847, 849, 836), (846, 850, 838), (846, 838, 839), (851, 845, 844), (851, 844, 843), (796, 838, 852), (796, 852, 817), (817, 852, 831), (817, 831, 824), (833, 832, 853), (833, 853, 854), (855, 854, 856), (855, 856, 828), (851, 857, 858), (851, 858, 850), (850, 858, 852), (850, 852, 838), (857, 859, 854), (857, 854, 855), (854, 853, 860), (854, 860, 856), (859, 843, 833), (859, 833, 854), (858, 857, 855), (858, 855, 852), (843, 859, 857), (843, 857, 851), (852, 855, 828), (852, 828, 831), (850, 846, 845), (850, 845, 851), (841, 861, 847), (841, 847, 842), (844, 845, 840), (844, 840, 834), (834, 840, 842), (834, 842, 836), (828, 856, 862), (862, 863, 829), (862, 829, 828), (864, 865, 866), (864, 866, 867), (868, 869, 870), (868, 870, 871), (871, 870, 872), (871, 872, 873), (874, 832, 835), (874, 835, 875), (876, 875, 877), (876, 877, 878), (879, 880, 870), (879, 870, 869), (881, 882, 875), (881, 875, 876), (875, 835, 837), (875, 837, 877), (872, 878, 883), (883, 884, 885), (883, 885, 872), (882, 886, 874), (882, 874, 875), (887, 881, 880), (887, 880, 879), (832, 874, 888), (832, 888, 853), (853, 888, 867), (853, 867, 860), (869, 868, 889), (869, 889, 890), (891, 890, 892), (891, 892, 864), (887, 893, 894), (887, 894, 886), (886, 894, 888), (886, 888, 874), (893, 895, 890), (893, 890, 891), (890, 889, 896), (890, 896, 892), (895, 879, 869), (895, 869, 890), (894, 893, 891), (894, 891, 888), (879, 895, 893), (879, 893, 887), (888, 891, 864), (888, 864, 867), (886, 882, 881), (886, 881, 887), (877, 897, 883), (877, 883, 878), (880, 881, 876), (880, 876, 870), (870, 876, 878), (870, 878, 872), (864, 892, 898), (898, 899, 865), (898, 865, 864), (900, 901, 902), (900, 902, 903), (904, 905, 906), (904, 906, 907), (907, 906, 908), (907, 908, 909), (910, 868, 871), (910, 871, 911), (912, 911, 913), (912, 913, 914), (915, 916, 906), (915, 906, 905), (917, 918, 911), (917, 911, 912), (911, 871, 873), (911, 873, 913), (908, 914, 919), (919, 920, 921), (919, 921, 908), (918, 922, 910), (918, 910, 911), (923, 917, 916), (923, 916, 915), (868, 910, 924), (868, 924, 889), (889, 924, 903), (889, 903, 896), (905, 904, 925), (905, 925, 926), (927, 926, 928), (927, 928, 900), (923, 929, 930), (923, 930, 922), (922, 930, 924), (922, 924, 910), (929, 931, 926), (929, 926, 927), (926, 925, 932), (926, 932, 928), (931, 915, 905), (931, 905, 926), (930, 929, 927), (930, 927, 924), (915, 931, 929), (915, 929, 923), (924, 927, 900), (924, 900, 903), (922, 918, 917), (922, 917, 923), (913, 933, 919), (913, 919, 914), (916, 917, 912), (916, 912, 906), (906, 912, 914), (906, 914, 908), (900, 928, 934), (934, 935, 901), (934, 901, 900), (936, 937, 938), (936, 938, 939), (940, 941, 942), (940, 942, 943), (943, 942, 944), (943, 944, 945), (946, 947, 948), (946, 948, 949), (950, 949, 951), (950, 951, 952), (953, 954, 942), (953, 942, 941), (955, 956, 949), (955, 949, 950), (949, 948, 957), (949, 957, 951), (944, 952, 958), (958, 959, 960), (958, 960, 944), (956, 961, 946), (956, 946, 949), (962, 955, 954), (962, 954, 953), (904, 963, 964), (904, 964, 925), (925, 964, 965), (925, 965, 932), (941, 940, 966), (941, 966, 967), (968, 967, 969), (968, 969, 936), (962, 970, 971), (962, 971, 961), (961, 971, 972), (961, 972, 946), (970, 973, 967), (970, 967, 968), (967, 966, 974), (967, 974, 969), (973, 953, 941), (973, 941, 967), (971, 970, 968), (971, 968, 972), (953, 973, 970), (953, 970, 962), (972, 968, 936), (972, 936, 939), (961, 956, 955), (961, 955, 962), (951, 975, 958), (951, 958, 952), (954, 955, 950), (954, 950, 942), (942, 950, 952), (942, 952, 944), (936, 969, 976), (976, 977, 937), (976, 937, 936), (978, 979, 980), (978, 980, 981), (982, 983, 984), (982, 984, 985), (985, 984, 986), (985, 986, 987), (988, 940, 943), (988, 943, 989), (990, 989, 991), (990, 991, 992), (993, 994, 984), (993, 984, 983), (995, 996, 989), (995, 989, 990), (989, 943, 945), (989, 945, 991), (986, 992, 997), (997, 998, 999), (997, 999, 986), (996, 1000, 988), (996, 988, 989), (1001, 995, 994), (1001, 994, 993), (940, 988, 1002), (940, 1002, 966), (966, 1002, 981), (966, 981, 974), (983, 982, 1003), (983, 1003, 1004), (1005, 1004, 1006), (1005, 1006, 978), (1001, 1007, 1008), (1001, 1008, 1000), (1000, 1008, 1002), (1000, 1002, 988), (1007, 1009, 1004), (1007, 1004, 1005), (1004, 1003, 1010), (1004, 1010, 1006), (1009, 993, 983), (1009, 983, 1004), (1008, 1007, 1005), (1008, 1005, 1002), (993, 1009, 1007), (993, 1007, 1001), (1002, 1005, 978), (1002, 978, 981), (1000, 996, 995), (1000, 995, 1001), (991, 1011, 997), (991, 997, 992), (994, 995, 990), (994, 990, 984), (984, 990, 992), (984, 992, 986), (978, 1006, 1012), (1012, 1013, 979), (1012, 979, 978), (1014, 1015, 1016), (1014, 1016, 1017), (1018, 1019, 1020), (1018, 1020, 1021), (1021, 1020, 1022), (1021, 1022, 1023), (1024, 982, 985), (1024, 985, 1025), (1026, 1025, 1027), (1026, 1027, 1028), (1029, 1030, 1020), (1029, 1020, 1019), (1031, 1032, 1025), (1031, 1025, 1026), (1025, 985, 987), (1025, 987, 1027), (1022, 1028, 1033), (1033, 1034, 1035), (1033, 1035, 1022), (1032, 1036, 1024), (1032, 1024, 1025), (1037, 1031, 1030), (1037, 1030, 1029), (982, 1024, 1038), (982, 1038, 1003), (1003, 1038, 1017), (1003, 1017, 1010), (1019, 1018, 1039), (1019, 1039, 1040), (1041, 1040, 1042), (1041, 1042, 1014), (1037, 1043, 1044), (1037, 1044, 1036), (1036, 1044, 1038), (1036, 1038, 1024), (1043, 1045, 1040), (1043, 1040, 1041), (1040, 1039, 1046), (1040, 1046, 1042), (1045, 1029, 1019), (1045, 1019, 1040), (1044, 1043, 1041), (1044, 1041, 1038), (1029, 1045, 1043), (1029, 1043, 1037), (1038, 1041, 1014), (1038, 1014, 1017), (1036, 1032, 1031), (1036, 1031, 1037), (1027, 1047, 1033), (1027, 1033, 1028), (1030, 1031, 1026), (1030, 1026, 1020), (1020, 1026, 1028), (1020, 1028, 1022), (1014, 1042, 1048), (1048, 1049, 1015), (1048, 1015, 1014), (1050, 1051, 1052), (1050, 1052, 1053), (1054, 1055, 1056), (1054, 1056, 1057), (1057, 1056, 1058), (1057, 1058, 1059), (1060, 1018, 1021), (1060, 1021, 1061), (1062, 1061, 1063), (1062, 1063, 1064), (1065, 1066, 1056), (1065, 1056, 1055), (1067, 1068, 1061), (1067, 1061, 1062), (1061, 1021, 1023), (1061, 1023, 1063), (1058, 1064, 1069), (1069, 1070, 1071), (1069, 1071, 1058), (1068, 1072, 1060), (1068, 1060, 1061), (1073, 1067, 1066), (1073, 1066, 1065), (1018, 1060, 1074), (1018, 1074, 1039), (1039, 1074, 1053), (1039, 1053, 1046), (1055, 1054, 1075), (1055, 1075, 1076), (1077, 1076, 1078), (1077, 1078, 1050), (1073, 1079, 1080), (1073, 1080, 1072), (1072, 1080, 1074), (1072, 1074, 1060), (1079, 1081, 1076), (1079, 1076, 1077), (1076, 1075, 1082), (1076, 1082, 1078), (1081, 1065, 1055), (1081, 1055, 1076), (1080, 1079, 1077), (1080, 1077, 1074), (1065, 1081, 1079), (1065, 1079, 1073), (1074, 1077, 1050), (1074, 1050, 1053), (1072, 1068, 1067), (1072, 1067, 1073), (1063, 1083, 1069), (1063, 1069, 1064), (1066, 1067, 1062), (1066, 1062, 1056), (1056, 1062, 1064), (1056, 1064, 1058), (1050, 1078, 1084), (1084, 1085, 1051), (1084, 1051, 1050), (1086, 1087, 1088), (1086, 1088, 1089), (1090, 1091, 1092), (1090, 1092, 1093), (1093, 1092, 1094), (1093, 1094, 1095), (1096, 1054, 1057), (1096, 1057, 1097), (1098, 1097, 1099), (1098, 1099, 1100), (1101, 1102, 1092), (1101, 1092, 1091), (1103, 1104, 1097), (1103, 1097, 1098), (1097, 1057, 1059), (1097, 1059, 1099), (1094, 1100, 1105), (1105, 1106, 1107), (1105, 1107, 1094), (1104, 1108, 1096), (1104, 1096, 1097), (1109, 1103, 1102), (1109, 1102, 1101), (1054, 1096, 1110), (1054, 1110, 1075), (1075, 1110, 1089), (1075, 1089, 1082), (1091, 1090, 1111), (1091, 1111, 1112), (1113, 1112, 1114), (1113, 1114, 1086), (1109, 1115, 1116), (1109, 1116, 1108), (1108, 1116, 1110), (1108, 1110, 1096), (1115, 1117, 1112), (1115, 1112, 1113), (1112, 1111, 1118), (1112, 1118, 1114), (1117, 1101, 1091), (1117, 1091, 1112), (1116, 1115, 1113), (1116, 1113, 1110), (1101, 1117, 1115), (1101, 1115, 1109), (1110, 1113, 1086), (1110, 1086, 1089), (1108, 1104, 1103), (1108, 1103, 1109), (1099, 1119, 1105), (1099, 1105, 1100), (1102, 1103, 1098), (1102, 1098, 1092), (1092, 1098, 1100), (1092, 1100, 1094), (1086, 1114, 1120), (1120, 1121, 1087), (1120, 1087, 1086), (1122, 1123, 1124), (1122, 1124, 1125), (1126, 1127, 1128), (1126, 1128, 1129), (1129, 1128, 1130), (1129, 1130, 1131), (1132, 1090, 1093), (1132, 1093, 1133), (1134, 1133, 1135), (1134, 1135, 1136), (1137, 1138, 1128), (1137, 1128, 1127), (1139, 1140, 1133), (1139, 1133, 1134), (1133, 1093, 1095), (1133, 1095, 1135), (1130, 1136, 1141), (1141, 1142, 1143), (1141, 1143, 1130), (1140, 1144, 1132), (1140, 1132, 1133), (1145, 1139, 1138), (1145, 1138, 1137), (1090, 1132, 1146), (1090, 1146, 1111), (1111, 1146, 1125), (1111, 1125, 1118), (1127, 1126, 1147), (1127, 1147, 1148), (1149, 1148, 1150), (1149, 1150, 1122), (1145, 1151, 1152), (1145, 1152, 1144), (1144, 1152, 1146), (1144, 1146, 1132), (1151, 1153, 1148), (1151, 1148, 1149), (1148, 1147, 1154), (1148, 1154, 1150), (1153, 1137, 1127), (1153, 1127, 1148), (1152, 1151, 1149), (1152, 1149, 1146), (1137, 1153, 1151), (1137, 1151, 1145), (1146, 1149, 1122), (1146, 1122, 1125), (1144, 1140, 1139), (1144, 1139, 1145), (1135, 1155, 1141), (1135, 1141, 1136), (1138, 1139, 1134), (1138, 1134, 1128), (1128, 1134, 1136), (1128, 1136, 1130), (1122, 1150, 1156), (1156, 1157, 1123), (1156, 1123, 1122), (1158, 1159, 1160), (1158, 1160, 1161), (1162, 1163, 1164), (1162, 1164, 1165), (1165, 1164, 1166), (1165, 1166, 1167), (1168, 1126, 1129), (1168, 1129, 1169), (1170, 1169, 1171), (1170, 1171, 1172), (1173, 1174, 1164), (1173, 1164, 1163), (1175, 1176, 1169), (1175, 1169, 1170), (1169, 1129, 1131), (1169, 1131, 1171), (1166, 1172, 1177), (1177, 1178, 1179), (1177, 1179, 1166), (1176, 1180, 1168), (1176, 1168, 1169), (1181, 1175, 1174), (1181, 1174, 1173), (1126, 1168, 1182), (1126, 1182, 1147), (1147, 1182, 1161), (1147, 1161, 1154), (1163, 1162, 1183), (1163, 1183, 1184), (1185, 1184, 1186), (1185, 1186, 1158), (1181, 1187, 1188), (1181, 1188, 1180), (1180, 1188, 1182), (1180, 1182, 1168), (1187, 1189, 1184), (1187, 1184, 1185), (1184, 1183, 1190), (1184, 1190, 1186), (1189, 1173, 1163), (1189, 1163, 1184), (1188, 1187, 1185), (1188, 1185, 1182), (1173, 1189, 1187), (1173, 1187, 1181), (1182, 1185, 1158), (1182, 1158, 1161), (1180, 1176, 1175), (1180, 1175, 1181), (1171, 1191, 1177), (1171, 1177, 1172), (1174, 1175, 1170), (1174, 1170, 1164), (1164, 1170, 1172), (1164, 1172, 1166), (1158, 1186, 1192), (1192, 1193, 1159), (1192, 1159, 1158), (1194, 1195, 1196), (1194, 1196, 1197), (42, 1198, 1199), (42, 1199, 43), (43, 1199, 1200), (43, 1200, 52), (1201, 1162, 1165), (1201, 1165, 1202), (1203, 1202, 1204), (1203, 1204, 1205), (1206, 1207, 1199), (1206, 1199, 1198), (1208, 1209, 1202), (1208, 1202, 1203), (1202, 1165, 1167), (1202, 1167, 1204), (1200, 1205, 1210), (1210, 1211, 1212), (1210, 1212, 1200), (1209, 1213, 1201), (1209, 1201, 1202), (1214, 1208, 1207), (1214, 1207, 1206), (1162, 1201, 1215), (1162, 1215, 1183), (1183, 1215, 1197), (1183, 1197, 1190), (1198, 42, 59), (1198, 59, 1216), (1217, 1216, 1218), (1217, 1218, 1194), (1214, 1219, 1220), (1214, 1220, 1213), (1213, 1220, 1215), (1213, 1215, 1201), (1219, 1221, 1216), (1219, 1216, 1217), (1216, 59, 60), (1216, 60, 1218), (1221, 1206, 1198), (1221, 1198, 1216), (1220, 1219, 1217), (1220, 1217, 1215), (1206, 1221, 1219), (1206, 1219, 1214), (1215, 1217, 1194), (1215, 1194, 1197), (1213, 1209, 1208), (1213, 1208, 1214), (1204, 1222, 1210), (1204, 1210, 1205), (1207, 1208, 1203), (1207, 1203, 1199), (1199, 1203, 1205), (1199, 1205, 1200), (1194, 1218, 1223), (1223, 1224, 1195), (1223, 1195, 1194), (1225, 1226, 1227), (1225, 1227, 1228), (1229, 1230, 1226), (1229, 1226, 1225), (1231, 1232, 1230), (1231, 1230, 1229), (1233, 1234, 1232), (1233, 1232, 1231), (1235, 1236, 1234), (1235, 1234, 1233), (1237, 1238, 1236), (1237, 1236, 1235), (1239, 1240, 1238), (1239, 1238, 1237), (1241, 1242, 1240), (1241, 1240, 1239), (1243, 1244, 1242), (1243, 1242, 1241), (1245, 1246, 1244), (1245, 1244, 1243), (1247, 1248, 1246), (1247, 1246, 1245), (1249, 1250, 1248), (1249, 1248, 1247), (1251, 1252, 1250), (1251, 1250, 1249), (1253, 1254, 1252), (1253, 1252, 1251), (1255, 1256, 1254), (1255, 1254, 1253), (1257, 1258, 1256), (1257, 1256, 1255), (1259, 1260, 1261), (1259, 1261, 1262), (1263, 1264, 1260), (1263, 1260, 1259), (1265, 1266, 1264), (1265, 1264, 1263), (1267, 1268, 1266), (1267, 1266, 1265), (1269, 1270, 1268), (1269, 1268, 1267), (1271, 1272, 1270), (1271, 1270, 1269), (1273, 1274, 1272), (1273, 1272, 1271), (1275, 1276, 1274), (1275, 1274, 1273), (1277, 1278, 1276), (1277, 1276, 1275), (1279, 1280, 1278), (1279, 1278, 1277), (1281, 1282, 1280), (1281, 1280, 1279), (1283, 1284, 1282), (1283, 1282, 1281), (1285, 1286, 1284), (1285, 1284, 1283), (1287, 1288, 1286), (1287, 1286, 1285), (1289, 1290, 1288), (1289, 1288, 1287), (1291, 1292, 1290), (1291, 1290, 1289), (1293, 1294, 1292), (1293, 1292, 1291), (1295, 1296, 1294), (1295, 1294, 1293), (1297, 1298, 1296), (1297, 1296, 1295), (1299, 1300, 1298), (1299, 1298, 1297), (1301, 1302, 1300), (1301, 1300, 1299), (1303, 1304, 1302), (1303, 1302, 1301), (1305, 1306, 1304), (1305, 1304, 1303), (1307, 1308, 1306), (1307, 1306, 1305), (1309, 1310, 1308), (1309, 1308, 1307), (1311, 1312, 1310), (1311, 1310, 1309), (1313, 1314, 1312), (1313, 1312, 1311), (1315, 1316, 1314), (1315, 1314, 1313), (1317, 1318, 1316), (1317, 1316, 1315), (1319, 1320, 1318), (1319, 1318, 1317), (1321, 1322, 1320), (1321, 1320, 1319), (1323, 1324, 1322), (1323, 1322, 1321), (1325, 1326, 1324), (1325, 1324, 1323), (1327, 1328, 1326), (1327, 1326, 1325), (1329, 1330, 1328), (1329, 1328, 1327), (1331, 1332, 1330), (1331, 1330, 1329), (1333, 1334, 1332), (1333, 1332, 1331), (1335, 1336, 1334), (1335, 1334, 1333), (1337, 1338, 1336), (1337, 1336, 1335), (1339, 1340, 1338), (1339, 1338, 1337), (1341, 1342, 1340), (1341, 1340, 1339), (1343, 1344, 1342), (1343, 1342, 1341), (1345, 1346, 1344), (1345, 1344, 1343), (1347, 1348, 1346), (1347, 1346, 1345), (1349, 1350, 1348), (1349, 1348, 1347), (1351, 1352, 1350), (1351, 1350, 1349), (1353, 1354, 1352), (1353, 1352, 1351), (1355, 1356, 1354), (1355, 1354, 1353), (1357, 1358, 1356), (1357, 1356, 1355), (1228, 1227, 1358), (1228, 1358, 1357), (1226, 1359, 1360), (1226, 1360, 1227), (1230, 1361, 1359), (1230, 1359, 1226), (1232, 1362, 1361), (1232, 1361, 1230), (1234, 1363, 1362), (1234, 1362, 1232), (1236, 1364, 1363), (1236, 1363, 1234), (1238, 1365, 1364), (1238, 1364, 1236), (1240, 1366, 1365), (1240, 1365, 1238), (1242, 1367, 1366), (1242, 1366, 1240), (1244, 1368, 1367), (1244, 1367, 1242), (1246, 1369, 1368), (1246, 1368, 1244), (1248, 1370, 1369), (1248, 1369, 1246), (1250, 1371, 1370), (1250, 1370, 1248), (1252, 1372, 1371), (1252, 1371, 1250), (1254, 1373, 1372), (1254, 1372, 1252), (1256, 1374, 1373), (1256, 1373, 1254), (1258, 1375, 1374), (1258, 1374, 1256), (1260, 1376, 1261), (1260, 1264, 1377), (1377, 1378, 1376), (1377, 1376, 1260), (1266, 1379, 1377), (1266, 1377, 1264), (1268, 1380, 1379), (1268, 1379, 1266), (1270, 1381, 1380), (1270, 1380, 1268), (1272, 1382, 1381), (1272, 1381, 1270), (1274, 1383, 1382), (1274, 1382, 1272), (1276, 1384, 1383), (1276, 1383, 1274), (1278, 1385, 1384), (1278, 1384, 1276), (1280, 1386, 1385), (1280, 1385, 1278), (1282, 1387, 1386), (1282, 1386, 1280), (1284, 1388, 1387), (1284, 1387, 1282), (1286, 1389, 1388), (1286, 1388, 1284), (1288, 1390, 1389), (1288, 1389, 1286), (1290, 1391, 1390), (1290, 1390, 1288), (1292, 1392, 1391), (1292, 1391, 1290), (1294, 1393, 1392), (1294, 1392, 1292), (1296, 1394, 1393), (1296, 1393, 1294), (1298, 1395, 1394), (1298, 1394, 1296), (1300, 1396, 1395), (1300, 1395, 1298), (1302, 1397, 1396), (1302, 1396, 1300), (1304, 1398, 1397), (1304, 1397, 1302), (1306, 1399, 1398), (1306, 1398, 1304), (1308, 1400, 1399), (1308, 1399, 1306), (1310, 1401, 1400), (1310, 1400, 1308), (1312, 1402, 1401), (1312, 1401, 1310), (1314, 1403, 1402), (1314, 1402, 1312), (1316, 1404, 1403), (1316, 1403, 1314), (1318, 1405, 1404), (1318, 1404, 1316), (1320, 1406, 1405), (1320, 1405, 1318), (1322, 1407, 1406), (1322, 1406, 1320), (1324, 1408, 1407), (1324, 1407, 1322), (1326, 1409, 1408), (1326, 1408, 1324), (1328, 1410, 1409), (1328, 1409, 1326), (1330, 1411, 1410), (1330, 1410, 1328), (1332, 1412, 1411), (1332, 1411, 1330), (1334, 1413, 1412), (1334, 1412, 1332), (1336, 1414, 1413), (1336, 1413, 1334), (1338, 1415, 1414), (1338, 1414, 1336), (1340, 1416, 1415), (1340, 1415, 1338), (1342, 1417, 1416), (1342, 1416, 1340), (1344, 1418, 1417), (1344, 1417, 1342), (1346, 1419, 1418), (1346, 1418, 1344), (1348, 1420, 1419), (1348, 1419, 1346), (1350, 1421, 1420), (1350, 1420, 1348), (1352, 1422, 1421), (1352, 1421, 1350), (1354, 1423, 1422), (1354, 1422, 1352), (1356, 1424, 1423), (1356, 1423, 1354), (1358, 1425, 1424), (1358, 1424, 1356), (1227, 1360, 1425), (1227, 1425, 1358), (1360, 1359, 1426), (1360, 1426, 33), (32, 71, 1360), (33, 32, 1360), (1359, 1361, 1224), (1359, 1224, 1223), (1427, 1426, 1359), (1223, 1427, 1359), (1361, 1362, 1428), (1361, 1428, 1196), (1195, 1224, 1361), (1196, 1195, 1361), (1362, 1363, 1193), (1362, 1193, 1192), (1429, 1428, 1362), (1192, 1429, 1362), (1363, 1364, 1430), (1363, 1430, 1160), (1159, 1193, 1363), (1160, 1159, 1363), (1364, 1365, 1157), (1157, 1156, 1431), (1431, 1430, 1364), (1157, 1431, 1364), (1365, 1366, 1432), (1124, 1123, 1157), (1365, 1432, 1124), (1124, 1157, 1365), (1366, 1367, 1121), (1366, 1121, 1120), (1433, 1432, 1366), (1120, 1433, 1366), (1367, 1368, 1434), (1088, 1087, 1121), (1367, 1434, 1088), (1088, 1121, 1367), (1368, 1369, 1085), (1084, 1435, 1434), (1368, 1085, 1084), (1084, 1434, 1368), (1369, 1370, 1436), (1052, 1051, 1085), (1369, 1436, 1052), (1052, 1085, 1369), (1370, 1371, 1049), (1048, 1437, 1436), (1370, 1049, 1048), (1048, 1436, 1370), (1371, 1372, 1438), (1016, 1015, 1049), (1371, 1438, 1016), (1016, 1049, 1371), (1372, 1373, 1013), (1372, 1013, 1012), (1439, 1438, 1372), (1012, 1439, 1372), (1373, 1374, 1440), (1440, 980, 979), (979, 1013, 1373), (1440, 979, 1373), (1374, 1375, 977), (976, 1441, 1440), (1374, 977, 976), (976, 1440, 1374), (1375, 1442, 1443), (938, 937, 977), (1375, 1443, 938), (938, 977, 1375), (1378, 1377, 935), (934, 1444, 1445), (1378, 935, 934), (934, 1445, 1378), (1377, 1379, 1446), (1446, 902, 901), (901, 935, 1377), (1446, 901, 1377), (1379, 1380, 899), (899, 898, 1447), (1447, 1446, 1379), (899, 1447, 1379), (1380, 1381, 1448), (866, 865, 899), (1380, 1448, 866), (866, 899, 1380), (1381, 1382, 863), (862, 1448, 1381), (863, 862, 1381), (1382, 1383, 1449), (830, 829, 863), (1382, 1449, 830), (830, 863, 1382), (1383, 1384, 827), (826, 1449, 1383), (827, 826, 1383), (1384, 1385, 1450), (794, 793, 827), (1384, 1450, 794), (794, 827, 1384), (1385, 1386, 791), (791, 790, 1450), (791, 1450, 1385), (1386, 1387, 1451), (758, 757, 791), (1386, 1451, 758), (758, 791, 1386), (1387, 1388, 755), (755, 754, 1451), (755, 1451, 1387), (1388, 1389, 1452), (722, 721, 755), (1388, 1452, 722), (722, 755, 1388), (1389, 1390, 719), (719, 718, 1452), (719, 1452, 1389), (1390, 1391, 1453), (686, 685, 719), (1390, 1453, 686), (686, 719, 1390), (1391, 1392, 683), (683, 682, 1453), (683, 1453, 1391), (1392, 1393, 1454), (650, 649, 683), (1392, 1454, 650), (650, 683, 1392), (1393, 1394, 647), (647, 646, 1454), (647, 1454, 1393), (1394, 1395, 1455), (614, 613, 647), (1394, 1455, 614), (614, 647, 1394), (1395, 1396, 611), (611, 610, 1455), (611, 1455, 1395), (1396, 1397, 1456), (578, 577, 611), (1396, 1456, 578), (578, 611, 1396), (1397, 1398, 575), (575, 574, 1456), (575, 1456, 1397), (1398, 1399, 1457), (542, 541, 575), (1398, 1457, 542), (542, 575, 1398), (1399, 1400, 539), (539, 538, 1457), (539, 1457, 1399), (1400, 1401, 1458), (506, 505, 539), (1400, 1458, 506), (506, 539, 1400), (1401, 1402, 503), (502, 1458, 1401), (503, 502, 1401), (1402, 1403, 1459), (470, 469, 503), (1402, 1459, 470), (470, 503, 1402), (1403, 1404, 467), (466, 1459, 1403), (467, 466, 1403), (1404, 1405, 1460), (434, 433, 467), (1404, 1460, 434), (434, 467, 1404), (1405, 1406, 431), (431, 430, 1460), (431, 1460, 1405), (1406, 1407, 1461), (398, 397, 431), (1406, 1461, 398), (398, 431, 1406), (1407, 1408, 395), (394, 1461, 1407), (395, 394, 1407), (1408, 1409, 1462), (362, 361, 395), (1408, 1462, 362), (362, 395, 1408), (1409, 1410, 359), (358, 1462, 1409), (359, 358, 1409), (1410, 1411, 1463), (326, 325, 359), (1410, 1463, 326), (326, 359, 1410), (1411, 1412, 323), (323, 322, 1463), (323, 1463, 1411), (1412, 1413, 1464), (290, 289, 323), (1412, 1464, 290), (290, 323, 1412), (1413, 1414, 287), (286, 1464, 1413), (287, 286, 1413), (1414, 1415, 1465), (254, 253, 287), (1414, 1465, 254), (254, 287, 1414), (1415, 1416, 251), (250, 1465, 1415), (251, 250, 1415), (1416, 1417, 1466), (218, 217, 251), (1416, 1466, 218), (218, 251, 1416), (1417, 1418, 215), (214, 1466, 1417), (215, 214, 1417), (1418, 1419, 1467), (182, 181, 215), (1418, 1467, 182), (182, 215, 1418), (1419, 1420, 179), (178, 1467, 1419), (179, 178, 1419), (1420, 1421, 1468), (1468, 146, 145), (145, 179, 1420), (1468, 145, 1420), (1421, 1422, 143), (142, 1468, 1421), (143, 142, 1421), (1422, 1423, 1469), (1469, 110, 109), (109, 143, 1422), (1469, 109, 1422), (1423, 1424, 107), (106, 1469, 1423), (107, 106, 1423), (1424, 1425, 1470), (1470, 74, 73), (73, 107, 1424), (1470, 73, 1424), (1425, 1360, 71), (70, 1470, 1425), (71, 70, 1425), (1471, 1225, 1228), (1471, 1228, 1472), (1473, 1229, 1225), (1473, 1225, 1471), (1474, 1231, 1229), (1474, 1229, 1473), (1475, 1233, 1231), (1475, 1231, 1474), (1476, 1235, 1233), (1476, 1233, 1475), (1477, 1237, 1235), (1477, 1235, 1476), (1478, 1239, 1237), (1478, 1237, 1477), (1479, 1241, 1239), (1479, 1239, 1478), (1480, 1243, 1241), (1480, 1241, 1479), (1481, 1245, 1243), (1481, 1243, 1480), (1482, 1247, 1245), (1482, 1245, 1481), (1483, 1249, 1247), (1483, 1247, 1482), (1484, 1251, 1249), (1484, 1249, 1483), (1485, 1253, 1251), (1485, 1251, 1484), (1486, 1255, 1253), (1486, 1253, 1485), (1487, 1257, 1255), (1487, 1255, 1486), (1487, 1488, 1489), (1489, 1490, 1257), (1489, 1257, 1487), (1491, 1492, 1493), (1491, 1493, 1494), (1495, 1496, 1491), (1491, 1494, 1497), (1497, 1495, 1491), (1492, 1498, 1499), (1500, 1493, 1492), (1499, 1500, 1492), (1498, 1501, 1502), (1503, 1499, 1498), (1502, 1503, 1498), (1269, 1267, 1504), (1269, 1504, 25), (1502, 1501, 1505), (26, 1502, 1505), (1269, 25, 24), (27, 26, 1505), (1269, 24, 27), (1505, 1269, 27), (1506, 1271, 1269), (1506, 1269, 1505), (1507, 1273, 1271), (1507, 1271, 1506), (1508, 1275, 1273), (1508, 1273, 1507), (1509, 1277, 1275), (1509, 1275, 1508), (1510, 1279, 1277), (1510, 1277, 1509), (1511, 1281, 1279), (1511, 1279, 1510), (1512, 1283, 1281), (1512, 1281, 1511), (1513, 1285, 1283), (1513, 1283, 1512), (1514, 1287, 1285), (1514, 1285, 1513), (1515, 1289, 1287), (1515, 1287, 1514), (1516, 1291, 1289), (1516, 1289, 1515), (1517, 1293, 1291), (1517, 1291, 1516), (1518, 1295, 1293), (1518, 1293, 1517), (1519, 1297, 1295), (1519, 1295, 1518), (1520, 1299, 1297), (1520, 1297, 1519), (1521, 1301, 1299), (1521, 1299, 1520), (1522, 1303, 1301), (1522, 1301, 1521), (1523, 1305, 1303), (1523, 1303, 1522), (1524, 1307, 1305), (1524, 1305, 1523), (1525, 1309, 1307), (1525, 1307, 1524), (1526, 1311, 1309), (1526, 1309, 1525), (1527, 1313, 1311), (1527, 1311, 1526), (1528, 1315, 1313), (1528, 1313, 1527), (1529, 1317, 1315), (1529, 1315, 1528), (1530, 1319, 1317), (1530, 1317, 1529), (1531, 1321, 1319), (1531, 1319, 1530), (1532, 1323, 1321), (1532, 1321, 1531), (1533, 1325, 1323), (1533, 1323, 1532), (1534, 1327, 1325), (1534, 1325, 1533), (1535, 1329, 1327), (1535, 1327, 1534), (1536, 1331, 1329), (1536, 1329, 1535), (1537, 1333, 1331), (1537, 1331, 1536), (1538, 1335, 1333), (1538, 1333, 1537), (1539, 1337, 1335), (1539, 1335, 1538), (1540, 1339, 1337), (1540, 1337, 1539), (1541, 1341, 1339), (1541, 1339, 1540), (1542, 1343, 1341), (1542, 1341, 1541), (1543, 1345, 1343), (1543, 1343, 1542), (1544, 1347, 1345), (1544, 1345, 1543), (1545, 1349, 1347), (1545, 1347, 1544), (1546, 1351, 1349), (1546, 1349, 1545), (1547, 1353, 1351), (1547, 1351, 1546), (1548, 1355, 1353), (1548, 1353, 1547), (1549, 1357, 1355), (1549, 1355, 1548), (1472, 1228, 1357), (1472, 1357, 1549), (1550, 441, 440), (1550, 440, 453), (1551, 69, 46), (46, 52, 1552), (46, 1552, 1551), (717, 697, 657), (717, 657, 1553), (1529, 1554, 417), (417, 416, 1530), (417, 1530, 1529), (1474, 1555, 1556), (1179, 1178, 1475), (1474, 1556, 1179), (1179, 1475, 1474), (1443, 1557, 1558), (1558, 1559, 939), (939, 938, 1443), (1558, 939, 1443), (1486, 1560, 1561), (1561, 960, 959), (959, 1487, 1486), (1561, 959, 1486), (1562, 1155, 1135), (1135, 1095, 1563), (1135, 1563, 1562), (1426, 1427, 60), (60, 34, 33), (60, 33, 1426), (1455, 608, 615), (1455, 615, 614), (1564, 765, 764), (1564, 764, 777), (1555, 1222, 1204), (1204, 1167, 1556), (1204, 1556, 1555), (177, 157, 117), (177, 117, 1565), (1438, 1439, 1010), (1010, 1017, 1016), (1010, 1016, 1438), (574, 568, 572), (574, 572, 1456), (321, 301, 261), (321, 261, 1566), (1567, 225, 224), (1567, 224, 237), (1543, 1568, 165), (165, 164, 1544), (165, 1544, 1543), (358, 352, 356), (358, 356, 1462), (1569, 333, 332), (1569, 332, 345), (1540, 236, 235), (249, 1570, 1541), (1540, 235, 249), (249, 1541, 1540), (1444, 934, 928), (928, 932, 1571), (928, 1571, 1444), (1566, 261, 260), (1566, 260, 273), (646, 640, 644), (646, 644, 1454), (1468, 140, 147), (1468, 147, 146), (1513, 1572, 705), (705, 704, 1514), (705, 1514, 1513), (609, 589, 549), (609, 549, 1573), (1120, 1114, 1118), (1120, 1118, 1433), (393, 373, 333), (393, 333, 1569), (682, 676, 680), (682, 680, 1453), (1473, 1211, 1210), (1222, 1555, 1474), (1473, 1210, 1222), (1222, 1474, 1473), (322, 316, 320), (322, 320, 1463), (286, 280, 284), (286, 284, 1464), (1561, 945, 944), (1561, 944, 960), (1574, 987, 986), (1574, 986, 999), (1048, 1042, 1046), (1048, 1046, 1437), (429, 409, 369), (429, 369, 1575), (1498, 1576, 1577), (885, 884, 1501), (1498, 1577, 885), (885, 1501, 1498), (1575, 369, 368), (1575, 368, 381), (1578, 621, 620), (1578, 620, 633), (105, 85, 40), (105, 40, 1579), (1463, 320, 327), (1463, 327, 326), (1580, 1083, 1063), (1063, 1023, 1581), (1063, 1581, 1580), (1471, 1551, 1552), (1212, 1211, 1473), (1471, 1552, 1212), (1212, 1473, 1471), (1582, 1583, 1584), (1539, 1567, 237), (237, 236, 1540), (237, 1540, 1539), (249, 229, 189), (249, 189, 1570), (141, 121, 81), (141, 81, 1585), (1485, 998, 997), (1011, 1560, 1486), (1485, 997, 1011), (1011, 1486, 1485), (1586, 1119, 1099), (1099, 1059, 1587), (1099, 1587, 1586), (250, 244, 248), (250, 248, 1465), (1573, 549, 548), (1573, 548, 561), (976, 969, 974), (976, 974, 1441), (1461, 392, 399), (1461, 399, 398), (1553, 657, 656), (1553, 656, 669), (1456, 572, 579), (1456, 579, 578), (1507, 1588, 813), (813, 812, 1508), (813, 1508, 1507), (1525, 1589, 489), (489, 488, 1526), (489, 1526, 1525), (1579, 40, 39), (1579, 39, 55), (213, 193, 153), (213, 153, 1568), (1536, 308, 307), (321, 1566, 1537), (1536, 307, 321), (321, 1537, 1536), (1528, 452, 451), (451, 465, 1554), (1554, 1529, 1528), (451, 1554, 1528), (1590, 297, 296), (1590, 296, 309), (1591, 1131, 1130), (1591, 1130, 1143), (1532, 380, 379), (393, 1569, 1533), (1532, 379, 393), (393, 1533, 1532), (1526, 488, 487), (501, 1550, 1527), (1526, 487, 501), (501, 1527, 1526), (1576, 933, 913), (913, 873, 1577), (913, 1577, 1576), (1545, 1565, 129), (129, 128, 1546), (129, 1546, 1545), (1477, 1142, 1141), (1155, 1562, 1478), (1477, 1141, 1155), (1155, 1478, 1477), (1530, 416, 415), (429, 1575, 1531), (1530, 415, 429), (429, 1531, 1530), (1453, 680, 687), (1453, 687, 686), (214, 208, 212), (214, 212, 1466), (573, 553, 513), (573, 513, 1592), (1570, 189, 188), (1570, 188, 201), (1593, 837, 836), (1593, 836, 849), (1432, 1433, 1118), (1118, 1125, 1124), (1118, 1124, 1432), (862, 856, 860), (862, 860, 1448), (898, 892, 896), (898, 896, 1447), (1524, 524, 523), (523, 537, 1589), (1589, 1525, 1524), (523, 1589, 1524), (1480, 1586, 1587), (1071, 1070, 1481), (1480, 1587, 1071), (1071, 1481, 1480), (1594, 1191, 1171), (1171, 1131, 1591), (1171, 1591, 1594), (1544, 164, 163), (177, 1565, 1545), (1544, 163, 177), (177, 1545, 1544), (1465, 248, 255), (1465, 255, 254), (1446, 1447, 896), (896, 903, 902), (896, 902, 1446), (466, 460, 464), (466, 464, 1459), (1595, 1047, 1027), (1027, 987, 1574), (1027, 1574, 1595), (1531, 1575, 381), (381, 380, 1532), (381, 1532, 1531), (1472, 54, 53), (69, 1551, 1471), (1472, 53, 69), (69, 1471, 1472), (1522, 560, 559), (573, 1592, 1523), (1522, 559, 573), (573, 1523, 1522), (1520, 596, 595), (609, 1573, 1521), (1520, 595, 609), (609, 1521, 1520), (70, 64, 68), (70, 68, 1470), (1454, 644, 651), (1454, 651, 650), (106, 100, 104), (106, 104, 1469), (1436, 1437, 1046), (1046, 1053, 1052), (1046, 1052, 1436), (861, 841, 801), (861, 801, 1588), (1565, 117, 116), (1565, 116, 129), (1556, 1167, 1166), (1556, 1166, 1179), (754, 748, 752), (754, 752, 1451), (1492, 920, 919), (933, 1576, 1498), (1492, 919, 933), (933, 1498, 1492), (1459, 464, 471), (1459, 471, 470), (1592, 513, 512), (1592, 512, 525), (1484, 1595, 1574), (1574, 999, 998), (998, 1485, 1484), (1574, 998, 1484), (1458, 500, 507), (1458, 507, 506), (1554, 405, 404), (1554, 404, 417), (610, 604, 608), (610, 608, 1455), (1449, 824, 831), (1449, 831, 830), (1476, 1594, 1591), (1143, 1142, 1477), (1476, 1591, 1143), (1143, 1477, 1476), (1527, 1550, 453), (453, 452, 1528), (453, 1528, 1527), (1511, 1596, 741), (741, 740, 1512), (741, 1512, 1511), (1541, 1570, 201), (201, 200, 1542), (201, 1542, 1541), (1585, 81, 80), (1585, 80, 93), (1519, 1597, 597), (597, 596, 1520), (597, 1520, 1519), (1534, 344, 343), (357, 1590, 1535), (1534, 343, 357), (357, 1535, 1534), (1589, 477, 476), (1589, 476, 489), (1479, 1106, 1105), (1119, 1586, 1480), (1479, 1105, 1119), (1119, 1480, 1479), (1475, 1178, 1177), (1191, 1594, 1476), (1475, 1177, 1191), (1191, 1476, 1475), (1560, 1011, 991), (991, 945, 1561), (991, 1561, 1560), (1597, 585, 584), (1597, 584, 597), (1481, 1070, 1069), (1069, 1083, 1580), (1580, 1482, 1481), (1069, 1580, 1481), (1577, 873, 872), (1577, 872, 885), (1516, 668, 667), (681, 1578, 1517), (1516, 667, 681), (681, 1517, 1516), (1450, 788, 795), (1450, 795, 794), (1514, 704, 703), (717, 1553, 1515), (1514, 703, 717), (717, 1515, 1514), (1587, 1059, 1058), (1587, 1058, 1071), (1515, 1553, 669), (669, 668, 1516), (669, 1516, 1515), (1537, 1566, 273), (273, 272, 1538), (273, 1538, 1537), (753, 733, 693), (753, 693, 1572), (1568, 153, 152), (1568, 152, 165), (285, 265, 225), (285, 225, 1567), (1012, 1006, 1010), (1012, 1010, 1439), (1523, 1592, 525), (525, 524, 1524), (525, 1524, 1523), (1549, 1579, 55), (55, 54, 1472), (55, 1472, 1549), (465, 445, 405), (465, 405, 1554), (537, 517, 477), (537, 477, 1589), (826, 820, 824), (826, 824, 1449), (1451, 752, 759), (1451, 759, 758), (1428, 1429, 1190), (1190, 1197, 1196), (1190, 1196, 1428), (178, 172, 176), (178, 176, 1467), (1483, 1034, 1033), (1033, 1047, 1595), (1595, 1484, 1483), (1033, 1595, 1483), (1466, 212, 219), (1466, 219, 218), (718, 712, 716), (718, 716, 1452), (1482, 1580, 1581), (1581, 1035, 1034), (1034, 1483, 1482), (1581, 1034, 1482), (1509, 1564, 777), (777, 776, 1510), (777, 1510, 1509), (430, 424, 428), (430, 428, 1460), (1487, 959, 958), (975, 1598, 1488), (1487, 958, 975), (975, 1488, 1487), (1572, 693, 692), (1572, 692, 705), (1512, 740, 739), (753, 1572, 1513), (1512, 739, 753), (753, 1513, 1512), (1521, 1573, 561), (561, 560, 1522), (561, 1522, 1521), (645, 625, 585), (645, 585, 1597), (1563, 1095, 1094), (1563, 1094, 1107), (1464, 284, 291), (1464, 291, 290), (790, 784, 788), (790, 788, 1450), (681, 661, 621), (681, 621, 1578), (1542, 200, 199), (213, 1568, 1543), (1542, 199, 213), (213, 1543, 1542), (1505, 1593, 849), (849, 848, 1506), (849, 1506, 1505), (1478, 1562, 1563), (1563, 1107, 1106), (1106, 1479, 1478), (1563, 1106, 1478), (1460, 428, 435), (1460, 435, 434), (501, 481, 441), (501, 441, 1550), (1452, 716, 723), (1452, 723, 722), (1508, 812, 811), (825, 1564, 1509), (1508, 811, 825), (825, 1509, 1508), (1467, 176, 183), (1467, 183, 182), (897, 877, 837), (897, 837, 1593), (1430, 1431, 1154), (1154, 1161, 1160), (1154, 1160, 1430), (825, 805, 765), (825, 765, 1564), (1518, 632, 631), (645, 1597, 1519), (1518, 631, 645), (645, 1519, 1518), (1596, 729, 728), (1596, 728, 741), (1581, 1023, 1022), (1581, 1022, 1035), (1547, 1585, 93), (93, 92, 1548), (93, 1548, 1547), (1488, 1598, 1582), (1582, 1584, 1599), (1582, 1599, 1488), (1434, 1435, 1082), (1082, 1089, 1088), (1082, 1088, 1434), (142, 136, 140), (142, 140, 1468), (1084, 1078, 1082), (1084, 1082, 1435), (502, 496, 500), (502, 500, 1458), (1538, 272, 271), (285, 1567, 1539), (1538, 271, 285), (285, 1539, 1538), (1469, 104, 111), (1469, 111, 110), (1517, 1578, 633), (633, 632, 1518), (633, 1518, 1517), (1588, 801, 800), (1588, 800, 813), (1192, 1186, 1190), (1192, 1190, 1429), (1552, 52, 1200), (1552, 1200, 1212), (1506, 848, 847), (861, 1588, 1507), (1506, 847, 861), (861, 1507, 1506), (1156, 1150, 1154), (1156, 1154, 1431), (1470, 68, 75), (1470, 75, 74), (394, 388, 392), (394, 392, 1461), (1501, 884, 883), (897, 1593, 1505), (1501, 883, 897), (897, 1505, 1501), (1462, 356, 363), (1462, 363, 362), (1457, 536, 543), (1457, 543, 542), (1535, 1590, 309), (309, 308, 1536), (309, 1536, 1535), (538, 532, 536), (538, 536, 1457), (1598, 975, 951), (951, 957, 1583), (1583, 1582, 1598), (951, 1583, 1598), (1448, 860, 867), (1448, 867, 866), (1548, 92, 91), (105, 1579, 1549), (1548, 91, 105), (105, 1549, 1548), (1440, 1441, 974), (974, 981, 980), (974, 980, 1440), (1533, 1569, 345), (345, 344, 1534), (345, 1534, 1533), (1223, 1218, 60), (1223, 60, 1427), (789, 769, 729), (789, 729, 1596), (357, 337, 297), (357, 297, 1590), (1510, 776, 775), (789, 1596, 1511), (1510, 775, 789), (789, 1511, 1510), (1546, 128, 127), (141, 1585, 1547), (1546, 127, 141), (141, 1547, 1546), (1600, 1558, 1557), (1601, 1602, 1442), (1603, 963, 904), (1603, 904, 907), (921, 1604, 1605), (1605, 909, 908), (1605, 908, 921), (1492, 1491, 1604), (921, 920, 1492), (1604, 921, 1492), (1258, 1606, 1601), (1601, 1442, 1375), (1601, 1375, 1258), (965, 1571, 932), (1442, 1602, 1600), (1557, 1443, 1442), (1600, 1557, 1442), (1490, 1606, 1258), (1490, 1258, 1257), (1262, 1496, 1495), (30, 29, 1259), (1262, 1495, 30), (1262, 30, 1259), (1607, 947, 946), (1607, 946, 972), (1602, 1601, 1606), (1490, 1489, 1599), (1599, 1584, 1583), (957, 948, 947), (1599, 1583, 957), (1600, 1602, 1606), (1559, 1558, 1600), (1490, 1599, 957), (957, 947, 1607), (1559, 1600, 1606), (957, 1607, 1559), (1606, 1490, 957), (1606, 957, 1559), (1559, 1607, 972), (1559, 972, 939), (1605, 1608, 909), (1608, 1603, 907), (1608, 907, 909), (1599, 1489, 1488), (1261, 1376, 1378), (1378, 1445, 1444), (1444, 1571, 965), (1261, 1378, 1444), (1491, 1496, 1262), (1605, 1604, 1491), (963, 1603, 1608), (1608, 1605, 1491), (1261, 1444, 965), (964, 963, 1608), (1261, 965, 964), (1608, 1491, 1262), (1261, 964, 1608), (1262, 1261, 1608), (13, 1503, 1502), (1502, 26, 19), (19, 18, 13), (1502, 19, 13), (1265, 1609, 1610), (1610, 1504, 1267), (1610, 1267, 1265), (16, 25, 1504), (1504, 1610, 14), (14, 17, 16), (1504, 14, 16), (15, 1611, 1612), (1612, 28, 23), (23, 22, 15), (1612, 23, 15), (1259, 29, 28), (28, 1612, 1263), (28, 1263, 1259), (1497, 1494, 20), (1497, 20, 11), (12, 1500, 1499), (1499, 1503, 13), (1499, 13, 12), (1263, 1612, 1611), (1611, 1609, 1265), (1611, 1265, 1263), (27, 24, 9), (27, 9, 8), (14, 1610, 1609), (1609, 1611, 15), (1609, 15, 14), (20, 1494, 1493), (1493, 1500, 12), (12, 21, 20), (1493, 12, 20), (10, 30, 1495), (1495, 1497, 11), (1495, 11, 10)])
me_track_mold_inner.materials.append(mat_stldefaultmaterial)
me_track_mold_inner.use_remesh_preserve_volume = False
me_track_mold_inner.use_remesh_preserve_attributes = False
me_track_mold_inner.use_mirror_vertex_groups = False
me_track_mold_inner.update()

# ---- objects
ob_track_mold_inner = bpy.data.objects.new('Track Mold Inner', me_track_mold_inner)

# ---- transforms, parenting, visibility, modifiers, constraints
ob_track_mold_inner.location = (0.0, 0.0, 0.0)
ob_track_mold_inner.lineart.crease_threshold = 0.0

# ---- collection membership
col_track_mold_inner.objects.link(ob_track_mold_inner)

# ---- scene / render settings (as saved in the file)
scene.frame_start = 1; scene.frame_end = 250; scene.frame_set(1)
scene.render.engine = 'BLENDER_EEVEE_NEXT'
scene.cycles.use_denoising = False
scene.cycles.samples = 128
scene.cycles.sampling_pattern = 'TABULATED_SOBOL'
scene.cycles.use_adaptive_sampling = False
scene.cycles.use_light_tree = False
scene.view_settings.view_transform = 'Filmic'
bpy.context.view_layer.update()

# ---- added for rendering (the .blend has no active camera and no usable light): camera, sun
cam_auto = bpy.data.cameras.new('AutoCamera')
cam_auto.lens = 50.0
cam_auto.sensor_width = 36.0
cam_auto.clip_end = 1000.0
ob_auto_camera = bpy.data.objects.new('AutoCamera', cam_auto)
scene.collection.objects.link(ob_auto_camera)
ob_auto_camera.location = (14.5297, -17.4357, 12.0238)
ob_auto_camera.rotation_euler = (1.09748, -7.21219e-08, 0.694738)
scene.camera = ob_auto_camera
light_auto_sun = bpy.data.lights.new('AutoSun', 'SUN')
light_auto_sun.energy = 3.0
light_auto_sun.angle = 0.0523599
ob_auto_sun = bpy.data.objects.new('AutoSun', light_auto_sun)
scene.collection.objects.link(ob_auto_sun)
ob_auto_sun.rotation_euler = (0.872665, 0.174533, 0.523599)
bpy.context.view_layer.update()
